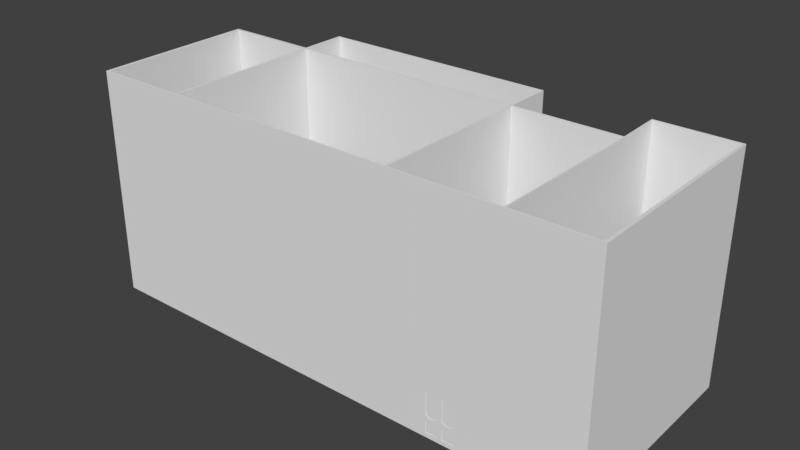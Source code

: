 # Source: Mansion.blend  (saved by Blender 2.79.0; exported with 4.5.12 LTS)
import bpy
from mathutils import Matrix  # noqa: F401  (used for matrix-valued properties, if any)

bpy.ops.wm.read_factory_settings(use_empty=True)
scene = bpy.context.scene
scene.name = 'Scene'

# ---- collections
col_collection_1 = bpy.data.collections.new('Collection 1'); scene.collection.children.link(col_collection_1)

# ---- node groups
ng_auto_smooth = bpy.data.node_groups.new('Auto Smooth', 'GeometryNodeTree')
_s = ng_auto_smooth.interface.new_socket(name='Geometry', in_out='OUTPUT', socket_type='NodeSocketGeometry')
_s = ng_auto_smooth.interface.new_socket(name='Geometry', in_out='INPUT', socket_type='NodeSocketGeometry')
_s = ng_auto_smooth.interface.new_socket(name='Angle', in_out='INPUT', socket_type='NodeSocketFloat')
_s.subtype = 'ANGLE'
_s.min_value = 0.0
_s.max_value = 3.142
ng_auto_smooth.is_modifier = True
_N = ng_auto_smooth.nodes; _L = ng_auto_smooth.links
n0 = _N.new('NodeGroupOutput'); n0.name = 'Group Output'; n0.location = (480, -100)
n1 = _N.new('NodeGroupInput'); n1.name = 'Group Input'; n1.location = (-420, -300)
n2 = _N.new('NodeGroupInput'); n2.name = 'Group Input.001'; n2.location = (-60, -100)
n3 = _N.new('GeometryNodeSetShadeSmooth'); n3.name = 'Set Shade Smooth'; n3.location = (120, -100)
n3.domain = 'EDGE'
n4 = _N.new('GeometryNodeSetShadeSmooth'); n4.name = 'Set Shade Smooth.001'; n4.location = (300, -100)
n5 = _N.new('GeometryNodeInputMeshEdgeAngle'); n5.name = 'Edge Angle'; n5.location = (-420, -220)
n6 = _N.new('GeometryNodeInputEdgeSmooth'); n6.name = 'Is Edge Smooth'; n6.location = (-60, -160)
n7 = _N.new('GeometryNodeInputShadeSmooth'); n7.name = 'Is Face Smooth'; n7.location = (-240, -340)
n8 = _N.new('FunctionNodeBooleanMath'); n8.name = 'Boolean Math'; n8.location = (-60, -220)
n9 = _N.new('FunctionNodeCompare'); n9.name = 'Compare'; n9.location = (-240, -180)
n9.operation = 'LESS_EQUAL'
_L.new(n5.outputs[0], n9.inputs[0])
_L.new(n4.outputs[0], n0.inputs[0])
_L.new(n1.outputs[1], n9.inputs[1])
_L.new(n9.outputs[0], n8.inputs[0])
_L.new(n7.outputs[0], n8.inputs[1])
_L.new(n2.outputs[0], n3.inputs[0])
_L.new(n6.outputs[0], n3.inputs[1])
_L.new(n3.outputs[0], n4.inputs[0])
_L.new(n8.outputs[0], n3.inputs[2])
n0.is_active_output = True

# ---- world
world_world = bpy.data.worlds.new('World'); scene.world = world_world
world_world.color = (0.05088, 0.05088, 0.05088)
world_world.use_sun_shadow = False
world_world.sun_shadow_jitter_overblur = 0.0
world_world.cycles.sampling_method = 'MANUAL'

# ---- meshes
me_cube_008 = bpy.data.meshes.new('Cube.008')
me_cube_008.from_pydata([(1.36, -2.2, -1.794), (1.36, -2.2, 9.085), (1.36, -2.2, 1.184), (1.36, -2.29, -1.794), (1.36, -2.29, 9.085), (1.364, -2.29, 1.184), (4.055, -2.2, -1.794), (4.055, -2.29, -1.794), (4.055, -2.2, 9.085), (4.055, -2.2, 1.184), (4.055, -2.29, 9.085), (4.055, -2.29, 1.184), (3.498, -2.2, 9.085), (1.919, -2.2, 9.085), (3.501, -2.2, 1.184), (1.919, -2.2, 1.184), (3.498, -2.29, 9.085), (1.938, -2.29, 9.085), (3.498, -2.29, 1.184), (1.938, -2.29, 1.184), (1.922, -2.2, -1.794), (3.501, -2.2, -1.794), (1.922, -2.29, -1.794), (3.498, -2.29, -1.794), (1.364, -2.29, 0.5885), (4.055, -2.29, 0.5885), (3.498, -2.29, 0.5885), (1.938, -2.29, 0.5885), (1.36, -2.2, 0.5885), (4.055, -2.2, 0.5885), (1.919, -2.2, 0.5885), (3.501, -2.2, 0.5885), (1.736, -2.2, 9.085), (1.736, -2.2, 1.184), (1.75, -2.29, 9.085), (1.75, -2.29, 1.184), (1.738, -2.2, -1.794), (1.739, -2.29, -1.794), (1.75, -2.29, 0.5885), (1.736, -2.2, 0.5885), (1.364, -2.29, 0.8234), (4.055, -2.29, 0.8234), (3.498, -2.29, 0.8234), (1.938, -2.29, 0.8234), (1.36, -2.2, 0.8234), (4.055, -2.2, 0.8234), (1.919, -2.2, 0.8234), (3.501, -2.2, 0.8234), (1.75, -2.29, 0.8234), (1.736, -2.2, 0.8234), (3.698, -2.2, -1.794), (3.696, -2.29, -1.794), (3.696, -2.2, 9.085), (3.698, -2.2, 1.184), (3.696, -2.29, 9.085), (3.696, -2.29, 1.184), (3.696, -2.29, 0.5885), (3.698, -2.2, 0.5885), (3.696, -2.29, 0.8234), (3.698, -2.2, 0.8234), (1.738, -2.173, -1.794), (1.922, -2.173, -1.794), (1.919, -2.173, 0.5885), (3.501, -2.173, 0.5885), (3.501, -2.173, -1.794), (1.919, -2.173, 0.8234), (3.501, -2.173, 0.8234), (1.736, -2.173, 0.5885), (1.736, -2.173, 0.8234), (3.698, -2.173, -1.794), (3.698, -2.173, 0.5885), (3.698, -2.173, 0.8234), (1.364, -2.29, 0.7059), (4.055, -2.29, 0.7059), (3.498, -2.29, 0.7059), (1.938, -2.29, 0.7059), (1.36, -2.2, 0.7059), (4.055, -2.2, 0.7059), (1.75, -2.29, 0.7059), (1.736, -2.2, 0.7059), (3.698, -2.2, 0.7059), (3.696, -2.29, 0.7059), (1.919, -2.167, 0.7059), (3.501, -2.167, 0.7059), (1.736, -2.173, 0.7059), (3.698, -2.173, 0.7059), (1.738, -2.146, -1.794), (1.922, -2.146, -1.794), (1.919, -2.146, 0.5885), (3.501, -2.146, 0.5885), (3.501, -2.146, -1.794), (1.919, -2.146, 0.7059), (3.501, -2.146, 0.7059), (1.736, -2.146, 0.5885), (1.736, -2.146, 0.7059), (1.919, -2.146, 0.8234), (3.501, -2.146, 0.8234), (1.736, -2.146, 0.8234), (3.698, -2.146, -1.794), (3.698, -2.146, 0.5885), (3.698, -2.146, 0.8234), (3.698, -2.146, 0.7059), (3.656, -2.2, 9.085), (3.617, -2.2, 9.085), (3.577, -2.2, 9.085), (3.537, -2.2, 9.085), (3.658, -2.2, 1.184), (3.619, -2.2, 1.184), (3.579, -2.2, 1.184), (3.54, -2.2, 1.184), (3.656, -2.29, 9.085), (3.617, -2.29, 9.085), (3.577, -2.29, 9.085), (3.537, -2.29, 9.085), (3.656, -2.29, 1.184), (3.617, -2.29, 1.184), (3.577, -2.29, 1.184), (3.537, -2.29, 1.184), (3.54, -2.2, -1.794), (3.579, -2.2, -1.794), (3.619, -2.2, -1.794), (3.658, -2.2, -1.794), (3.537, -2.29, -1.794), (3.577, -2.29, -1.794), (3.617, -2.29, -1.794), (3.656, -2.29, -1.794), (3.537, -2.29, 0.5885), (3.577, -2.29, 0.5885), (3.617, -2.29, 0.5885), (3.656, -2.29, 0.5885), (3.537, -2.29, 0.8234), (3.577, -2.29, 0.8234), (3.617, -2.29, 0.8234), (3.656, -2.29, 0.8234), (3.54, -2.2, 0.8234), (3.579, -2.2, 0.8234), (3.619, -2.2, 0.8234), (3.658, -2.2, 0.8234), (3.54, -2.173, -1.794), (3.579, -2.173, -1.794), (3.619, -2.173, -1.794), (3.658, -2.173, -1.794), (3.54, -2.173, 0.8234), (3.579, -2.173, 0.8234), (3.619, -2.173, 0.8234), (3.658, -2.173, 0.8234), (3.537, -2.29, 0.7059), (3.577, -2.29, 0.7059), (3.617, -2.29, 0.7059), (3.656, -2.29, 0.7059), (3.54, -2.146, -1.794), (3.579, -2.146, -1.794), (3.619, -2.146, -1.794), (3.658, -2.146, -1.794), (3.54, -2.146, 0.5885), (3.579, -2.146, 0.5885), (3.619, -2.146, 0.5885), (3.658, -2.146, 0.5885), (3.54, -2.146, 0.8234), (3.579, -2.146, 0.8234), (3.619, -2.146, 0.8234), (3.658, -2.146, 0.8234), (3.54, -2.155, -1.794), (3.579, -2.155, -1.794), (3.619, -2.155, -1.794), (3.658, -2.155, -1.794), (3.54, -2.155, 0.5885), (3.579, -2.155, 0.5885), (3.619, -2.155, 0.5885), (3.658, -2.155, 0.5885), (3.698, -2.155, -1.794), (3.501, -2.155, -1.794), (1.775, -2.2, -1.794), (1.812, -2.2, -1.794), (1.848, -2.2, -1.794), (1.885, -2.2, -1.794), (1.776, -2.29, -1.794), (1.812, -2.29, -1.794), (1.849, -2.29, -1.794), (1.885, -2.29, -1.794), (1.788, -2.29, 0.5885), (1.825, -2.29, 0.5885), (1.863, -2.29, 0.5885), (1.9, -2.29, 0.5885), (1.882, -2.2, 9.085), (1.846, -2.2, 9.085), (1.809, -2.2, 9.085), (1.773, -2.2, 9.085), (1.882, -2.2, 1.184), (1.846, -2.2, 1.184), (1.809, -2.2, 1.184), (1.773, -2.2, 1.184), (1.9, -2.29, 9.085), (1.863, -2.29, 9.085), (1.825, -2.29, 9.085), (1.788, -2.29, 9.085), (1.9, -2.29, 1.184), (1.863, -2.29, 1.184), (1.825, -2.29, 1.184), (1.788, -2.29, 1.184), (1.788, -2.29, 0.8234), (1.825, -2.29, 0.8234), (1.863, -2.29, 0.8234), (1.9, -2.29, 0.8234), (1.773, -2.2, 0.8234), (1.809, -2.2, 0.8234), (1.846, -2.2, 0.8234), (1.882, -2.2, 0.8234), (1.775, -2.173, -1.794), (1.812, -2.173, -1.794), (1.848, -2.173, -1.794), (1.885, -2.173, -1.794), (1.773, -2.173, 0.8234), (1.809, -2.173, 0.8234), (1.846, -2.173, 0.8234), (1.882, -2.173, 0.8234), (1.788, -2.29, 0.7059), (1.825, -2.29, 0.7059), (1.863, -2.29, 0.7059), (1.9, -2.29, 0.7059), (1.775, -2.146, -1.794), (1.812, -2.146, -1.794), (1.848, -2.146, -1.794), (1.885, -2.146, -1.794), (1.773, -2.146, 0.5885), (1.809, -2.146, 0.5885), (1.846, -2.146, 0.5885), (1.882, -2.146, 0.5885), (1.773, -2.146, 0.8234), (1.809, -2.146, 0.8234), (1.846, -2.146, 0.8234), (1.882, -2.146, 0.8234), (1.775, -2.155, -1.794), (1.812, -2.155, -1.794), (1.848, -2.155, -1.794), (1.885, -2.155, -1.794), (1.773, -2.155, 0.5885), (1.809, -2.155, 0.5885), (1.846, -2.155, 0.5885), (1.882, -2.155, 0.5885), (1.738, -2.155, -1.794), (1.922, -2.155, -1.794), (3.512, -2.135, 0.7059), (3.512, -2.135, 0.6022), (3.651, -2.135, 0.6022), (3.686, -2.135, 0.6022), (3.651, -2.135, 0.8097), (3.686, -2.135, 0.8097), (3.686, -2.135, 0.7059), (3.512, -2.135, 0.8097), (3.547, -2.135, 0.6022), (3.582, -2.135, 0.6022), (3.617, -2.135, 0.6022), (3.547, -2.135, 0.8097), (3.582, -2.135, 0.8097), (3.617, -2.135, 0.8097), (3.599, -2.106, 0.7059), (1.905, -2.135, 0.7059), (1.905, -2.135, 0.6064), (1.874, -2.135, 0.6064), (1.75, -2.135, 0.7059), (1.75, -2.135, 0.6064), (1.874, -2.135, 0.8055), (1.905, -2.135, 0.8055), (1.75, -2.135, 0.8055), (1.781, -2.135, 0.6064), (1.812, -2.135, 0.6064), (1.843, -2.135, 0.6064), (1.781, -2.135, 0.8055), (1.812, -2.135, 0.8055), (1.843, -2.135, 0.8055), (1.827, -2.106, 0.7059)], [], [(38, 24, 3, 37), (33, 2, 1, 32), (52, 54, 10, 8), (50, 6, 7, 51), (59, 53, 9, 45), (54, 55, 11, 10), (192, 196, 19, 17), (17, 19, 18, 16), (207, 188, 15, 46), (46, 15, 14, 47), (175, 20, 22, 179), (184, 192, 17, 13), (13, 17, 16, 12), (109, 14, 12, 105), (14, 15, 13, 12), (126, 26, 23, 122), (74, 75, 27, 26), (146, 74, 26, 126), (78, 72, 24, 38), (137, 59, 71, 145), (50, 57, 29, 6), (26, 27, 30, 31), (21, 23, 26, 31), (20, 30, 27, 22), (9, 8, 10, 11), (24, 28, 0, 3), (72, 76, 28, 24), (4, 1, 2, 5), (45, 9, 11, 41), (6, 29, 25, 7), (0, 28, 39, 36), (216, 78, 38, 180), (1, 4, 34, 32), (0, 36, 37, 3), (44, 2, 33, 49), (4, 5, 35, 34), (191, 33, 32, 187), (180, 38, 37, 176), (76, 44, 49, 79), (199, 35, 48, 200), (77, 45, 41, 73), (5, 2, 44, 40), (35, 5, 40, 48), (117, 18, 42, 130), (18, 19, 43, 42), (30, 20, 61, 62), (57, 50, 69, 70), (80, 59, 45, 77), (207, 46, 65, 215), (11, 55, 58, 41), (172, 36, 60, 208), (73, 81, 56, 25), (25, 56, 51, 7), (9, 53, 52, 8), (110, 114, 55, 54), (137, 106, 53, 59), (121, 50, 51, 125), (102, 110, 54, 52), (232, 240, 86, 220), (71, 85, 101, 100), (67, 93, 86, 240), (85, 70, 99, 101), (84, 68, 97, 94), (36, 39, 67, 60), (31, 30, 62, 63), (21, 31, 63, 64), (80, 57, 70, 85), (79, 49, 68, 84), (118, 21, 64, 138), (46, 47, 66, 65), (39, 79, 84, 67), (59, 80, 85, 71), (145, 71, 100, 161), (83, 82, 91, 92), (62, 82, 83, 63), (41, 58, 81, 73), (57, 80, 77, 29), (29, 77, 73, 25), (28, 76, 79, 39), (200, 48, 78, 216), (40, 44, 76, 72), (48, 40, 72, 78), (130, 42, 74, 146), (42, 43, 75, 74), (223, 227, 88, 87), (91, 95, 96, 92), (154, 89, 243, 250), (153, 157, 99, 98), (160, 161, 246, 255), (70, 69, 170), (67, 84, 94, 93), (62, 61, 241), (65, 66, 96, 95), (63, 89, 90, 171), (215, 65, 95, 231), (82, 62, 88, 91), (162, 171, 90, 150), (63, 83, 92, 89), (170, 165, 153, 98), (140, 139, 163, 164), (164, 163, 151, 152), (138, 64, 171, 162), (159, 160, 255, 254), (92, 96, 249, 242), (158, 159, 254, 253), (96, 158, 253, 249), (90, 89, 154, 150), (154, 155, 167, 166), (151, 155, 156, 152), (157, 153, 165, 169), (157, 156, 252, 244), (101, 99, 245, 248), (156, 155, 251, 252), (161, 100, 247, 246), (58, 133, 149, 81), (133, 132, 148, 149), (132, 131, 147, 148), (131, 130, 146, 147), (66, 142, 158, 96), (142, 143, 159, 158), (143, 144, 160, 159), (144, 145, 161, 160), (50, 121, 141, 69), (121, 120, 140, 141), (120, 119, 139, 140), (119, 118, 138, 139), (12, 16, 113, 105), (105, 113, 112, 104), (104, 112, 111, 103), (103, 111, 110, 102), (21, 118, 122, 23), (118, 119, 123, 122), (119, 120, 124, 123), (120, 121, 125, 124), (47, 14, 109, 134), (134, 109, 108, 135), (135, 108, 107, 136), (136, 107, 106, 137), (16, 18, 117, 113), (113, 117, 116, 112), (112, 116, 115, 111), (111, 115, 114, 110), (55, 114, 133, 58), (114, 115, 132, 133), (115, 116, 131, 132), (116, 117, 130, 131), (47, 134, 142, 66), (134, 135, 143, 142), (135, 136, 144, 143), (136, 137, 145, 144), (81, 149, 129, 56), (149, 148, 128, 129), (148, 147, 127, 128), (147, 146, 126, 127), (56, 129, 125, 51), (129, 128, 124, 125), (128, 127, 123, 124), (127, 126, 122, 123), (53, 106, 102, 52), (106, 107, 103, 102), (107, 108, 104, 103), (108, 109, 105, 104), (162, 166, 167, 163), (164, 168, 169, 165), (155, 151, 163, 167), (69, 141, 165, 170), (152, 156, 168, 164), (150, 154, 166, 162), (156, 157, 169, 168), (99, 70, 170, 98), (64, 63, 171), (68, 212, 228, 97), (212, 213, 229, 228), (213, 214, 230, 229), (214, 215, 231, 230), (97, 228, 268, 264), (86, 93, 224, 220), (220, 224, 236, 232), (221, 225, 226, 222), (222, 226, 238, 234), (43, 203, 219, 75), (203, 202, 218, 219), (202, 201, 217, 218), (201, 200, 216, 217), (241, 235, 223, 87), (234, 233, 221, 222), (20, 175, 211, 61), (175, 174, 210, 211), (174, 173, 209, 210), (173, 172, 208, 209), (49, 204, 212, 68), (204, 205, 213, 212), (205, 206, 214, 213), (206, 207, 215, 214), (19, 196, 203, 43), (196, 197, 202, 203), (197, 198, 201, 202), (198, 199, 200, 201), (27, 183, 179, 22), (183, 182, 178, 179), (182, 181, 177, 178), (181, 180, 176, 177), (15, 188, 184, 13), (188, 189, 185, 184), (189, 190, 186, 185), (190, 191, 187, 186), (75, 219, 183, 27), (219, 218, 182, 183), (218, 217, 181, 182), (217, 216, 180, 181), (32, 34, 195, 187), (187, 195, 194, 186), (186, 194, 193, 185), (185, 193, 192, 184), (36, 172, 176, 37), (172, 173, 177, 176), (173, 174, 178, 177), (174, 175, 179, 178), (49, 33, 191, 204), (204, 191, 190, 205), (205, 190, 189, 206), (206, 189, 188, 207), (34, 35, 199, 195), (195, 199, 198, 194), (194, 198, 197, 193), (193, 197, 196, 192), (232, 236, 237, 233), (234, 238, 239, 235), (227, 223, 235, 239), (225, 221, 233, 237), (226, 227, 239, 238), (224, 225, 237, 236), (210, 209, 233, 234), (61, 211, 235, 241), (208, 60, 240, 232), (88, 62, 241, 87), (60, 67, 240), (209, 208, 232, 233), (211, 210, 234, 235), (141, 140, 164, 165), (139, 138, 162, 163), (249, 256, 242), (255, 246, 247, 256), (256, 243, 242), (253, 254, 256, 249), (254, 255, 256), (256, 245, 244, 252), (100, 101, 248, 247), (99, 157, 244, 245), (155, 154, 250, 251), (89, 92, 242, 243), (245, 256, 248), (256, 247, 248), (256, 252, 251), (243, 256, 251, 250), (271, 263, 257), (88, 227, 259, 258), (228, 229, 269, 268), (229, 230, 270, 269), (93, 94, 260, 261), (230, 231, 262, 270), (95, 91, 257, 263), (224, 93, 261, 265), (225, 224, 265, 266), (231, 95, 263, 262), (94, 97, 264, 260), (226, 225, 266, 267), (91, 88, 258, 257), (227, 226, 267, 259), (271, 261, 260), (271, 270, 262, 263), (271, 258, 259, 267), (271, 267, 266), (261, 271, 266, 265), (269, 270, 271), (268, 269, 271, 264), (258, 271, 257), (264, 271, 260)])
me_cube_008.polygons.foreach_set('use_smooth', [True] * 278)
me_cube_008.use_remesh_preserve_volume = False
me_cube_008.use_remesh_preserve_attributes = False
me_cube_008.use_mirror_vertex_groups = False
me_cube_008.update()
me_cube_005 = bpy.data.meshes.new('Cube.005')
me_cube_005.from_pydata([(0.00143, 0.04322, -1.175), (-0.00163, -0.04715, -1.175), (-0.001629, -0.04715, 1.207), (0.00143, 0.04322, 1.207), (-0.7906, 0.04322, -1.175), (-0.7906, -0.04715, -1.175), (-0.7906, -0.04715, 1.207), (-0.7906, 0.04322, 1.207), (0.00143, 0.04322, 1.038), (-0.001629, -0.04715, 1.038), (-0.7906, 0.04322, 1.038), (-0.7906, -0.04715, 1.038), (0.00143, 0.04322, -0.2123), (-0.00163, -0.04715, -0.2123), (-0.7906, 0.04322, -0.2123), (-0.7906, -0.04715, -0.2123), (0.00143, 0.04322, -0.3626), (-0.00163, -0.04715, -0.3626), (-0.7906, 0.04322, -0.3626), (-0.7906, -0.04715, -0.3626), (0.00143, 0.04322, -0.9414), (-0.00163, -0.04715, -0.9414), (-0.7906, 0.04322, -0.9414), (-0.7906, -0.04715, -0.9414), (-0.1163, 0.04322, -1.175), (-0.1192, -0.04715, -1.175), (-0.1192, -0.04715, 1.207), (-0.1163, 0.04322, 1.207), (-0.1163, 0.04322, 1.038), (-0.1192, -0.04715, 1.038), (-0.1163, 0.04322, -0.2123), (-0.1192, -0.04715, -0.2123), (-0.1163, 0.04322, -0.3626), (-0.1192, -0.04715, -0.3626), (-0.1163, 0.04322, -0.9414), (-0.1192, -0.04715, -0.9414), (-0.6743, 0.04322, -1.175), (-0.6761, -0.04715, -1.175), (-0.6761, -0.04715, 1.207), (-0.6743, 0.04322, 1.207), (-0.6743, 0.04322, 1.038), (-0.6761, -0.04715, 1.038), (-0.6743, 0.04322, -0.2123), (-0.6761, -0.04715, -0.2123), (-0.6743, 0.04322, -0.3626), (-0.6761, -0.04715, -0.3626), (-0.6743, 0.04322, -0.9414), (-0.6761, -0.04715, -0.9414), (0.00143, 0.04322, 0.951), (-0.001629, -0.04715, 0.951), (-0.7906, 0.04322, 0.951), (-0.7906, -0.04715, 0.951), (-0.1192, -0.04715, 0.951), (-0.1163, 0.04322, 0.951), (-0.6761, -0.04715, 0.951), (-0.6743, 0.04322, 0.951), (0.00143, 0.04322, -0.1149), (-0.00163, -0.04715, -0.1149), (-0.7906, 0.04322, -0.1149), (-0.7906, -0.04715, -0.1149), (-0.1192, -0.04715, -0.1149), (-0.1163, 0.04322, -0.1149), (-0.6761, -0.04715, -0.1149), (-0.6743, 0.04322, -0.1149), (0.00143, 0.04322, -0.457), (-0.00163, -0.04715, -0.457), (-0.7906, 0.04322, -0.457), (-0.7906, -0.04715, -0.457), (-0.1192, -0.04715, -0.457), (-0.1163, 0.04322, -0.457), (-0.6761, -0.04715, -0.457), (-0.6743, 0.04322, -0.457), (-0.2526, 0.04322, -1.175), (-0.2552, -0.04715, -1.175), (-0.2552, -0.04715, 1.207), (-0.2526, 0.04322, 1.207), (-0.2526, 0.04322, 1.038), (-0.2552, -0.04715, 1.038), (-0.2526, 0.04322, -0.2123), (-0.2552, -0.04715, -0.2123), (-0.2526, 0.04322, -0.3626), (-0.2552, -0.04715, -0.3626), (-0.2526, 0.04322, -0.9414), (-0.2552, -0.04715, -0.9414), (-0.5624, 0.04322, -1.175), (-0.5644, -0.04715, -1.175), (-0.5644, -0.04715, 1.207), (-0.5624, 0.04322, 1.207), (-0.5624, 0.04322, 1.038), (-0.5644, -0.04715, 1.038), (-0.5624, 0.04322, -0.2123), (-0.5644, -0.04715, -0.2123), (-0.5624, 0.04322, -0.3626), (-0.5644, -0.04715, -0.3626), (-0.5624, 0.04322, -0.9414), (-0.5644, -0.04715, -0.9414), (-0.208, -0.04715, 0.9712), (-0.208, 0.04322, 0.9712), (-0.6024, -0.04715, -0.1361), (-0.6024, 0.04322, -0.1361), (-0.1927, -0.04715, -0.1391), (-0.1927, 0.04322, -0.1391), (-0.6025, 0.04322, 0.9725), (-0.6025, -0.04715, 0.9725), (-0.5624, 0.03224, 0.951), (-0.6743, 0.03224, 0.951), (-0.5644, -0.03616, 0.951), (-0.6761, -0.03616, 0.951), (-0.1192, -0.03616, 0.951), (-0.1192, -0.03616, -0.1149), (-0.1163, 0.03224, 0.951), (-0.1163, 0.03224, -0.1149), (-0.6761, -0.03616, -0.1149), (-0.6743, 0.03224, -0.1149), (-0.5624, 0.03224, -0.1149), (-0.5644, -0.03616, -0.1149), (-0.2526, 0.03224, 0.951), (-0.2552, -0.03616, 0.951), (-0.2526, 0.03224, -0.1149), (-0.2552, -0.03616, -0.1149), (-0.2526, 0.03224, -0.2123), (-0.2552, -0.03616, 1.038), (-0.2526, 0.03224, 1.038), (-0.2552, -0.03616, -0.2123), (-0.5624, 0.03224, 1.038), (-0.5644, -0.03616, 1.038), (-0.5624, 0.03224, -0.2123), (-0.5644, -0.03616, -0.2123), (-0.208, -0.03616, 0.9712), (-0.208, 0.03224, 0.9712), (-0.6025, 0.03224, 0.9725), (-0.6025, -0.03616, 0.9725), (-0.1927, -0.03616, -0.1391), (-0.1927, 0.03224, -0.1391), (-0.6024, -0.03616, -0.1361), (-0.6024, 0.03224, -0.1361), (-0.2076, 0.04322, -0.4303), (-0.2076, -0.04715, -0.4303), (-0.5987, -0.04715, -0.4332), (-0.5987, 0.04322, -0.4332), (-0.1192, -0.03699, -0.457), (-0.1192, -0.03699, -0.9414), (-0.1163, 0.03306, -0.457), (-0.1163, 0.03306, -0.9414), (-0.5624, 0.03306, -0.9414), (-0.6743, 0.03306, -0.9414), (-0.5644, -0.03699, -0.9414), (-0.6761, -0.03699, -0.9414), (-0.6761, -0.03699, -0.457), (-0.6743, 0.03306, -0.457), (-0.5624, 0.03306, -0.457), (-0.5644, -0.03699, -0.457), (-0.2526, 0.03306, -0.9414), (-0.2552, -0.03699, -0.9414), (-0.2526, 0.03306, -0.457), (-0.2552, -0.03699, -0.457), (-0.2552, -0.03699, -0.3626), (-0.2526, 0.03306, -0.3626), (-0.5624, 0.03306, -0.3626), (-0.5644, -0.03699, -0.3626), (-0.2076, 0.03306, -0.4303), (-0.2076, -0.03699, -0.4303), (-0.5987, -0.03699, -0.4332), (-0.5987, 0.03306, -0.4332), (-0.5717, 0.04322, -0.1732), (-0.5717, 0.03224, -0.1732), (-0.6374, 0.04322, -0.1185), (-0.6374, 0.03224, -0.1185), (-0.1504, 0.04322, -0.121), (-0.1504, 0.03224, -0.121), (-0.2265, 0.04322, -0.1705), (-0.2265, 0.03224, -0.1705), (-0.2403, 0.04322, -0.3949), (-0.2403, 0.03306, -0.3949), (-0.1587, 0.04322, -0.4532), (-0.1587, 0.03306, -0.4532), (-0.5718, 0.04322, -0.3967), (-0.5718, 0.03306, -0.3967), (-0.6395, 0.04322, -0.4517), (-0.6395, 0.03306, -0.4517), (-0.1586, 0.04322, 0.9514), (-0.1586, 0.03224, 0.9514), (-0.2441, 0.04322, 1.01), (-0.2441, 0.03224, 1.01), (-0.5776, 0.04322, 1.003), (-0.5776, 0.03224, 1.003), (-0.6367, 0.04322, 0.9561), (-0.6367, 0.03224, 0.9561), (-0.2441, -0.04715, 1.01), (-0.2441, -0.03616, 1.01), (-0.1586, -0.04715, 0.9514), (-0.1586, -0.03616, 0.9514), (-0.5776, -0.04715, 1.003), (-0.5776, -0.03616, 1.003), (-0.6367, -0.04715, 0.9561), (-0.6367, -0.03616, 0.9561), (-0.6374, -0.04715, -0.1185), (-0.6374, -0.03616, -0.1185), (-0.5717, -0.04715, -0.1732), (-0.5717, -0.03616, -0.1732), (-0.2265, -0.04715, -0.1705), (-0.2265, -0.03616, -0.1705), (-0.1504, -0.04715, -0.121), (-0.1504, -0.03616, -0.121), (-0.2403, -0.04715, -0.3949), (-0.2403, -0.03699, -0.3949), (-0.1587, -0.04715, -0.4532), (-0.1587, -0.03699, -0.4532), (-0.6395, -0.04715, -0.4517), (-0.6395, -0.03699, -0.4517), (-0.5718, -0.04715, -0.3967), (-0.5718, -0.03699, -0.3967), (-0.74, 0.06154, -0.4685), (-0.74, 0.05347, -0.3341), (-0.74, 0.05571, -0.4685), (-0.74, 0.05571, -0.4266), (-0.7451, 0.05682, -0.4685), (-0.7451, 0.05682, -0.4266), (-0.7483, 0.05974, -0.4685), (-0.7483, 0.05974, -0.4266), (-0.7483, 0.06335, -0.4685), (-0.7483, 0.06335, -0.4266), (-0.7451, 0.06626, -0.4685), (-0.7451, 0.06626, -0.4266), (-0.74, 0.06738, -0.4685), (-0.74, 0.06738, -0.4266), (-0.7348, 0.06626, -0.4685), (-0.7348, 0.06626, -0.4266), (-0.7316, 0.06335, -0.4685), (-0.7316, 0.06335, -0.4266), (-0.7316, 0.05974, -0.4685), (-0.7316, 0.05974, -0.4266), (-0.7348, 0.05682, -0.4685), (-0.7348, 0.05682, -0.4266), (-0.74, 0.05419, -0.412), (-0.74, 0.05321, -0.3028), (-0.7465, 0.05559, -0.412), (-0.7505, 0.05927, -0.412), (-0.7505, 0.06382, -0.412), (-0.7465, 0.06749, -0.412), (-0.74, 0.0689, -0.412), (-0.7335, 0.06749, -0.412), (-0.7295, 0.06382, -0.412), (-0.7295, 0.05927, -0.412), (-0.7335, 0.05559, -0.412), (-0.74, 0.04982, -0.2967), (-0.7471, 0.05502, -0.3341), (-0.7515, 0.05905, -0.3341), (-0.7515, 0.06404, -0.3341), (-0.7471, 0.06807, -0.3341), (-0.74, 0.06961, -0.3341), (-0.7328, 0.06807, -0.3341), (-0.7284, 0.06404, -0.3341), (-0.7284, 0.05905, -0.3341), (-0.7328, 0.05502, -0.3341), (-0.74, 0.0493, -0.2903), (-0.7473, 0.0548, -0.3028), (-0.7519, 0.05897, -0.3028), (-0.7519, 0.06412, -0.3028), (-0.7473, 0.06829, -0.3028), (-0.74, 0.06988, -0.3028), (-0.7326, 0.06829, -0.3028), (-0.7281, 0.06412, -0.3028), (-0.7281, 0.05897, -0.3028), (-0.7326, 0.0548, -0.3028), (-0.74, 0.04961, -0.2854), (-0.7503, 0.05206, -0.2967), (-0.7567, 0.05792, -0.2967), (-0.7567, 0.06517, -0.2967), (-0.7503, 0.07103, -0.2967), (-0.74, 0.07327, -0.2967), (-0.7296, 0.07103, -0.2967), (-0.7232, 0.06517, -0.2967), (-0.7232, 0.05792, -0.2967), (-0.7296, 0.05206, -0.2967), (-0.74, 0.05406, -0.2797), (-0.7508, 0.05164, -0.2903), (-0.7575, 0.05776, -0.2903), (-0.7575, 0.06533, -0.2903), (-0.7508, 0.07145, -0.2903), (-0.74, 0.07378, -0.2903), (-0.7292, 0.07145, -0.2903), (-0.7225, 0.06533, -0.2903), (-0.7225, 0.05776, -0.2903), (-0.7292, 0.05164, -0.2903), (-0.74, 0.05388, -0.2754), (-0.7505, 0.05189, -0.2854), (-0.757, 0.05786, -0.2854), (-0.757, 0.06523, -0.2854), (-0.7505, 0.07119, -0.2854), (-0.74, 0.07347, -0.2854), (-0.7294, 0.07119, -0.2854), (-0.7229, 0.06523, -0.2854), (-0.7229, 0.05786, -0.2854), (-0.7294, 0.05189, -0.2854), (-0.74, 0.05514, -0.2657), (-0.7466, 0.05549, -0.2797), (-0.7507, 0.05923, -0.2797), (-0.7507, 0.06386, -0.2797), (-0.7466, 0.0676, -0.2797), (-0.74, 0.06902, -0.2797), (-0.7334, 0.0676, -0.2797), (-0.7293, 0.06386, -0.2797), (-0.7293, 0.05923, -0.2797), (-0.7334, 0.05549, -0.2797), (-0.74, 0.05514, -0.2557), (-0.7467, 0.05535, -0.2754), (-0.7509, 0.05918, -0.2754), (-0.7509, 0.06391, -0.2754), (-0.7467, 0.06774, -0.2754), (-0.74, 0.0692, -0.2754), (-0.7332, 0.06774, -0.2754), (-0.729, 0.06391, -0.2754), (-0.729, 0.05918, -0.2754), (-0.7332, 0.05535, -0.2754), (-0.7456, 0.05636, -0.2657), (-0.7491, 0.05956, -0.2657), (-0.7491, 0.06352, -0.2657), (-0.7456, 0.06672, -0.2657), (-0.74, 0.06795, -0.2657), (-0.7343, 0.06672, -0.2657), (-0.7308, 0.06352, -0.2657), (-0.7308, 0.05956, -0.2657), (-0.7343, 0.05636, -0.2657), (-0.7456, 0.05636, -0.2557), (-0.7491, 0.05956, -0.2557), (-0.7491, 0.06352, -0.2557), (-0.7456, 0.06672, -0.2557), (-0.74, 0.06795, -0.2557), (-0.7343, 0.06672, -0.2557), (-0.7308, 0.06352, -0.2557), (-0.7308, 0.05956, -0.2557), (-0.7343, 0.05636, -0.2557), (-0.74, 0.05631, -0.4744), (-0.7451, 0.05731, -0.4752), (-0.7483, 0.05992, -0.4771), (-0.7483, 0.06316, -0.4795), (-0.7451, 0.06578, -0.4814), (-0.74, 0.06678, -0.4821), (-0.7348, 0.06578, -0.4814), (-0.7316, 0.06316, -0.4795), (-0.7316, 0.05992, -0.4771), (-0.7348, 0.05731, -0.4752), (-0.74, 0.05613, -0.4766), (-0.7451, 0.05685, -0.4779), (-0.7483, 0.05874, -0.4812), (-0.7483, 0.06108, -0.4854), (-0.7451, 0.06298, -0.4887), (-0.74, 0.0637, -0.49), (-0.7348, 0.06298, -0.4887), (-0.7316, 0.06108, -0.4854), (-0.7316, 0.05874, -0.4812), (-0.7348, 0.05685, -0.4779), (-0.74, 0.056, -0.4776), (-0.7451, 0.05637, -0.4792), (-0.7483, 0.05733, -0.4833), (-0.7483, 0.05852, -0.4884), (-0.7451, 0.05947, -0.4926), (-0.74, 0.05984, -0.4941), (-0.7348, 0.05947, -0.4926), (-0.7316, 0.05852, -0.4884), (-0.7316, 0.05733, -0.4833), (-0.7348, 0.05637, -0.4792), (-0.74, 0.05496, -0.4786), (-0.7451, 0.05497, -0.4803), (-0.7483, 0.055, -0.4847), (-0.7483, 0.05503, -0.4901), (-0.7451, 0.05506, -0.4945), (-0.74, 0.05508, -0.4961), (-0.7348, 0.05506, -0.4945), (-0.7316, 0.05503, -0.4901), (-0.7316, 0.055, -0.4847), (-0.7348, 0.05497, -0.4803), (-0.74, 0.04402, -0.4788), (-0.7451, 0.04404, -0.4805), (-0.7483, 0.04407, -0.4848), (-0.7483, 0.0441, -0.4903), (-0.7451, 0.04413, -0.4946), (-0.74, 0.04414, -0.4963), (-0.7348, 0.04413, -0.4946), (-0.7316, 0.0441, -0.4903), (-0.7316, 0.04407, -0.4848), (-0.7348, 0.04404, -0.4805), (-0.74, 0.05603, -0.2467), (-0.74, 0.05361, -0.2405), (-0.7456, 0.05708, -0.2458), (-0.7491, 0.05984, -0.2434), (-0.7491, 0.06325, -0.2403), (-0.7456, 0.06601, -0.2379), (-0.74, 0.06706, -0.237), (-0.7343, 0.06601, -0.2379), (-0.7308, 0.06325, -0.2403), (-0.7308, 0.05984, -0.2434), (-0.7343, 0.05708, -0.2458), (-0.74, 0.0556, -0.2446), (-0.74, 0.04869, -0.2387), (-0.7456, 0.0564, -0.2432), (-0.7491, 0.05847, -0.2396), (-0.7491, 0.06104, -0.235), (-0.7456, 0.06312, -0.2314), (-0.74, 0.06392, -0.23), (-0.7343, 0.06312, -0.2314), (-0.7308, 0.06104, -0.235), (-0.7308, 0.05847, -0.2396), (-0.7343, 0.0564, -0.2432), (-0.74, 0.04407, -0.2387), (-0.7456, 0.05385, -0.2387), (-0.7491, 0.05449, -0.2339), (-0.7491, 0.05528, -0.2281), (-0.7456, 0.05591, -0.2234), (-0.74, 0.05616, -0.2216), (-0.7343, 0.05591, -0.2234), (-0.7308, 0.05528, -0.2281), (-0.7308, 0.05449, -0.2339), (-0.7343, 0.05385, -0.2387), (-0.7456, 0.04866, -0.2369), (-0.7491, 0.0486, -0.2321), (-0.7491, 0.04853, -0.2261), (-0.7456, 0.04846, -0.2213), (-0.74, 0.04844, -0.2195), (-0.7343, 0.04846, -0.2213), (-0.7308, 0.04853, -0.2261), (-0.7308, 0.0486, -0.2321), (-0.7343, 0.04866, -0.2369), (-0.7456, 0.04404, -0.2369), (-0.7491, 0.04398, -0.2321), (-0.7491, 0.0439, -0.2261), (-0.7456, 0.04384, -0.2213), (-0.74, 0.04382, -0.2195), (-0.7343, 0.04384, -0.2213), (-0.7308, 0.0439, -0.2261), (-0.7308, 0.04398, -0.2321), (-0.7343, 0.04404, -0.2369), (-0.71, 0.04778, -0.2515), (-0.71, 0.04778, 0.002614), (-0.71, 0.03657, -0.2515), (-0.71, 0.03657, 0.002614), (-0.7665, 0.04778, -0.2515), (-0.7665, 0.04778, 0.002614), (-0.7665, 0.03657, -0.2515), (-0.7665, 0.03657, 0.002614), (-0.72, 0.04778, 0.01581), (-0.72, 0.03657, 0.01581), (-0.7565, 0.04778, 0.01581), (-0.7565, 0.03657, 0.01581), (-0.72, 0.03657, 0.02237), (-0.7565, 0.03657, 0.02237), (-0.7565, 0.04778, 0.02237), (-0.72, 0.04778, 0.02237), (-0.7152, 0.03657, 0.0311), (-0.7612, 0.03657, 0.0311), (-0.7612, 0.04778, 0.0311), (-0.7152, 0.04778, 0.0311), (-0.7201, 0.03657, 0.03859), (-0.7564, 0.03657, 0.03859), (-0.7564, 0.04778, 0.03859), (-0.7201, 0.04778, 0.03859), (-0.7201, 0.03657, 0.04171), (-0.7564, 0.03657, 0.04171), (-0.7564, 0.04778, 0.04171), (-0.7201, 0.04778, 0.04171), (-0.7138, 0.03657, 0.04764), (-0.7626, 0.03657, 0.04764), (-0.7626, 0.04778, 0.04764), (-0.7138, 0.04778, 0.04764), (-0.7077, 0.03657, 0.05388), (-0.7688, 0.03657, 0.05388), (-0.7688, 0.04778, 0.05388), (-0.7077, 0.04778, 0.05388), (-0.7152, 0.03657, 0.06885), (-0.7612, 0.03657, 0.06885), (-0.7612, 0.04778, 0.06885), (-0.7152, 0.04778, 0.06885), (-0.7244, 0.03657, 0.0804), (-0.7521, 0.03657, 0.0804), (-0.7521, 0.04767, 0.0804), (-0.7244, 0.04767, 0.0804), (-0.7354, 0.03657, 0.09132), (-0.741, 0.03657, 0.09132), (-0.741, 0.04767, 0.09132), (-0.7354, 0.04767, 0.09132), (-0.7144, 0.03657, -0.2616), (-0.7144, 0.04778, -0.2616), (-0.762, 0.03657, -0.2616), (-0.762, 0.04778, -0.2616), (-0.7242, 0.03657, -0.2718), (-0.7242, 0.04778, -0.2718), (-0.7523, 0.03657, -0.2718), (-0.7523, 0.04778, -0.2718), (-0.7196, 0.04778, -0.5113), (-0.7196, 0.04778, -0.4714), (-0.7196, 0.04406, -0.5113), (-0.7196, 0.04406, -0.4714), (-0.7595, 0.04778, -0.5113), (-0.7595, 0.04778, -0.4714), (-0.7595, 0.04406, -0.5113), (-0.7595, 0.04406, -0.4714), (-0.7208, 0.04778, -0.4635), (-0.7208, 0.04406, -0.4635), (-0.7583, 0.04406, -0.4635), (-0.7583, 0.04778, -0.4635), (-0.7258, 0.04778, -0.4577), (-0.7258, 0.04406, -0.4577), (-0.7533, 0.04406, -0.4577), (-0.7533, 0.04778, -0.4577), (-0.7347, 0.04778, -0.4494), (-0.7347, 0.04406, -0.4494), (-0.7444, 0.04406, -0.4494), (-0.7444, 0.04778, -0.4494), (-0.7383, 0.04778, -0.4472), (-0.7383, 0.04406, -0.4472), (-0.7408, 0.04406, -0.4472), (-0.7408, 0.04778, -0.4472), (-0.7275, 0.04406, -0.5218), (-0.7275, 0.04778, -0.5218), (-0.7516, 0.04406, -0.5218), (-0.7516, 0.04778, -0.5218), (-0.7354, 0.04406, -0.5285), (-0.7354, 0.04778, -0.5285), (-0.7437, 0.04406, -0.5285), (-0.7437, 0.04778, -0.5285), (-0.738, 0.04406, -0.5321), (-0.738, 0.04778, -0.5321), (-0.7411, 0.04406, -0.5321), (-0.7411, 0.04778, -0.5321)], [], [(35, 25, 1, 21), (26, 2, 3, 27), (8, 3, 2, 9), (40, 10, 7, 39), (36, 37, 5, 4), (55, 50, 10, 40), (48, 8, 9, 49), (26, 29, 9, 2), (16, 12, 13, 17), (44, 18, 14, 42), (60, 31, 13, 57), (71, 66, 18, 44), (64, 16, 17, 65), (31, 33, 17, 13), (0, 20, 21, 1), (36, 4, 22, 46), (68, 35, 21, 65), (174, 175, 160, 136), (0, 24, 34, 20), (79, 81, 33, 31), (64, 69, 32, 16), (31, 100, 200, 79), (16, 32, 30, 12), (74, 77, 29, 26), (48, 53, 28, 8), (0, 1, 25, 24), (8, 28, 27, 3), (74, 26, 27, 75), (83, 73, 25, 35), (23, 5, 37, 47), (6, 38, 39, 7), (6, 11, 41, 38), (59, 15, 43, 62), (15, 19, 45, 43), (67, 23, 47, 70), (84, 36, 46, 94), (44, 139, 178, 71), (92, 44, 42, 90), (40, 102, 186, 55), (84, 85, 37, 36), (88, 40, 39, 87), (11, 51, 54, 41), (56, 61, 53, 48), (29, 96, 190, 52), (29, 52, 49, 9), (56, 48, 49, 57), (63, 58, 50, 55), (42, 14, 58, 63), (12, 56, 57, 13), (12, 30, 61, 56), (51, 59, 62, 54), (194, 195, 131, 103), (52, 60, 57, 49), (178, 179, 149, 71), (19, 67, 70, 45), (20, 34, 69, 64), (33, 137, 206, 68), (33, 68, 65, 17), (20, 64, 65, 21), (46, 22, 66, 71), (206, 207, 140, 68), (208, 209, 162, 138), (202, 203, 132, 100), (186, 187, 105, 55), (164, 165, 126, 90), (180, 181, 129, 97), (28, 76, 75, 27), (24, 25, 73, 72), (28, 97, 182, 76), (32, 80, 78, 30), (32, 136, 172, 80), (24, 72, 82, 34), (95, 85, 73, 83), (86, 74, 75, 87), (86, 89, 77, 74), (196, 197, 112, 62), (91, 93, 81, 79), (172, 173, 157, 80), (34, 143, 142, 69), (43, 45, 93, 91), (188, 189, 128, 96), (38, 41, 89, 86), (38, 86, 87, 39), (47, 37, 85, 95), (55, 105, 113, 63), (166, 167, 135, 99), (83, 153, 146, 95), (71, 149, 145, 46), (182, 183, 122, 76), (79, 123, 127, 91), (76, 88, 87, 75), (72, 73, 85, 84), (62, 112, 107, 54), (80, 92, 90, 78), (95, 146, 147, 47), (72, 84, 94, 82), (6, 7, 10, 11), (4, 5, 23, 22), (66, 22, 23, 67), (18, 66, 67, 19), (14, 18, 19, 15), (58, 14, 15, 59), (50, 58, 59, 51), (10, 50, 51, 11), (198, 199, 134, 98), (192, 193, 125, 89), (190, 191, 108, 52), (41, 103, 192, 89), (90, 126, 120, 78), (30, 101, 168, 61), (43, 98, 196, 62), (42, 99, 164, 90), (61, 111, 110, 53), (54, 194, 103, 41), (88, 184, 102, 40), (170, 171, 133, 101), (184, 185, 130, 102), (89, 125, 121, 77), (53, 180, 97, 28), (77, 188, 96, 29), (60, 202, 100, 31), (52, 108, 109, 60), (78, 170, 101, 30), (200, 201, 123, 79), (91, 198, 98, 43), (168, 169, 111, 61), (76, 122, 124, 88), (63, 166, 99, 42), (114, 113, 105, 104), (114, 135, 167, 113), (117, 119, 109, 108), (106, 115, 119, 117), (118, 133, 171, 120), (125, 106, 117, 121), (111, 118, 116, 110), (115, 127, 123, 119), (115, 134, 199, 127), (106, 131, 195, 107), (107, 112, 115, 106), (120, 126, 114, 118), (118, 114, 104, 116), (116, 104, 124, 122), (117, 128, 189, 121), (116, 129, 181, 110), (104, 130, 185, 124), (119, 132, 203, 109), (125, 193, 131, 106), (105, 187, 130, 104), (108, 191, 128, 117), (122, 183, 129, 116), (123, 201, 132, 119), (111, 169, 133, 118), (126, 165, 135, 114), (112, 197, 134, 115), (94, 144, 152, 82), (68, 140, 141, 35), (46, 145, 144, 94), (81, 204, 137, 33), (69, 174, 136, 32), (93, 159, 156, 81), (45, 138, 210, 93), (47, 147, 148, 70), (176, 177, 163, 139), (35, 141, 153, 83), (92, 176, 139, 44), (70, 208, 138, 45), (155, 153, 141, 140), (144, 145, 149, 150), (159, 151, 155, 156), (143, 152, 154, 142), (151, 146, 153, 155), (148, 147, 146, 151), (151, 162, 209, 148), (152, 144, 150, 154), (154, 150, 158, 157), (154, 160, 175, 142), (155, 161, 205, 156), (140, 207, 161, 155), (157, 173, 160, 154), (150, 163, 177, 158), (159, 211, 162, 151), (149, 179, 163, 150), (82, 152, 143, 34), (210, 211, 159, 93), (80, 157, 158, 92), (204, 205, 161, 137), (99, 135, 165, 164), (63, 113, 167, 166), (101, 133, 169, 168), (78, 120, 171, 170), (136, 160, 173, 172), (69, 142, 175, 174), (92, 158, 177, 176), (139, 163, 179, 178), (53, 110, 181, 180), (97, 129, 183, 182), (88, 124, 185, 184), (102, 130, 187, 186), (77, 121, 189, 188), (96, 128, 191, 190), (103, 131, 193, 192), (54, 107, 195, 194), (98, 134, 197, 196), (91, 127, 199, 198), (100, 132, 201, 200), (60, 109, 203, 202), (81, 156, 205, 204), (137, 161, 207, 206), (70, 148, 209, 208), (138, 162, 211, 210), (212, 214, 216), (225, 223, 239, 240), (214, 215, 217, 216), (212, 216, 218), (229, 227, 241, 242), (216, 217, 219, 218), (212, 218, 220), (233, 231, 243, 244), (218, 219, 221, 220), (212, 220, 222), (217, 215, 234, 236), (220, 221, 223, 222), (212, 222, 224), (215, 233, 244, 234), (222, 223, 225, 224), (212, 224, 226), (219, 217, 236, 237), (224, 225, 227, 226), (212, 226, 228), (223, 221, 238, 239), (226, 227, 229, 228), (212, 228, 230), (227, 225, 240, 241), (228, 229, 231, 230), (212, 230, 232), (231, 229, 242, 243), (230, 231, 233, 232), (212, 232, 214), (221, 219, 237, 238), (232, 233, 215, 214), (240, 239, 249, 250), (238, 237, 247, 248), (243, 242, 252, 253), (236, 234, 213, 246), (234, 244, 254, 213), (241, 240, 250, 251), (239, 238, 248, 249), (244, 243, 253, 254), (237, 236, 246, 247), (242, 241, 251, 252), (250, 249, 259, 260), (248, 247, 257, 258), (253, 252, 262, 263), (246, 213, 235, 256), (213, 254, 264, 235), (251, 250, 260, 261), (249, 248, 258, 259), (254, 253, 263, 264), (247, 246, 256, 257), (252, 251, 261, 262), (257, 256, 266, 267), (262, 261, 271, 272), (260, 259, 269, 270), (258, 257, 267, 268), (263, 262, 272, 273), (256, 235, 245, 266), (235, 264, 274, 245), (261, 260, 270, 271), (259, 258, 268, 269), (264, 263, 273, 274), (274, 273, 283, 284), (267, 266, 276, 277), (272, 271, 281, 282), (270, 269, 279, 280), (268, 267, 277, 278), (273, 272, 282, 283), (266, 245, 255, 276), (245, 274, 284, 255), (271, 270, 280, 281), (269, 268, 278, 279), (279, 278, 288, 289), (284, 283, 293, 294), (277, 276, 286, 287), (282, 281, 291, 292), (280, 279, 289, 290), (278, 277, 287, 288), (283, 282, 292, 293), (276, 255, 265, 286), (255, 284, 294, 265), (281, 280, 290, 291), (291, 290, 300, 301), (289, 288, 298, 299), (294, 293, 303, 304), (287, 286, 296, 297), (292, 291, 301, 302), (290, 289, 299, 300), (288, 287, 297, 298), (293, 292, 302, 303), (286, 265, 275, 296), (265, 294, 304, 275), (296, 275, 285, 306), (275, 304, 314, 285), (301, 300, 310, 311), (299, 298, 308, 309), (304, 303, 313, 314), (297, 296, 306, 307), (302, 301, 311, 312), (300, 299, 309, 310), (298, 297, 307, 308), (303, 302, 312, 313), (308, 307, 316, 317), (313, 312, 321, 322), (306, 285, 295, 315), (285, 314, 323, 295), (311, 310, 319, 320), (309, 308, 317, 318), (314, 313, 322, 323), (307, 306, 315, 316), (312, 311, 320, 321), (310, 309, 318, 319), (317, 316, 325, 326), (322, 321, 330, 331), (315, 295, 305, 324), (295, 323, 332, 305), (320, 319, 328, 329), (318, 317, 326, 327), (323, 322, 331, 332), (316, 315, 324, 325), (321, 320, 329, 330), (319, 318, 327, 328), (328, 327, 388, 389), (326, 325, 386, 387), (331, 330, 391, 392), (324, 305, 383, 385), (305, 332, 393, 383), (329, 328, 389, 390), (327, 326, 387, 388), (332, 331, 392, 393), (325, 324, 385, 386), (330, 329, 390, 391), (230, 232, 342, 341), (226, 228, 340, 339), (222, 224, 338, 337), (232, 214, 333, 342), (218, 220, 336, 335), (228, 230, 341, 340), (224, 226, 339, 338), (214, 216, 334, 333), (220, 222, 337, 336), (216, 218, 335, 334), (337, 338, 348, 347), (344, 345, 355, 354), (334, 335, 345, 344), (341, 342, 352, 351), (338, 339, 349, 348), (335, 336, 346, 345), (342, 333, 343, 352), (339, 340, 350, 349), (336, 337, 347, 346), (333, 334, 344, 343), (340, 341, 351, 350), (358, 359, 369, 368), (351, 352, 362, 361), (348, 349, 359, 358), (345, 346, 356, 355), (352, 343, 353, 362), (349, 350, 360, 359), (346, 347, 357, 356), (343, 344, 354, 353), (350, 351, 361, 360), (347, 348, 358, 357), (365, 366, 376, 375), (355, 356, 366, 365), (362, 353, 363, 372), (359, 360, 370, 369), (356, 357, 367, 366), (353, 354, 364, 363), (360, 361, 371, 370), (357, 358, 368, 367), (354, 355, 365, 364), (361, 362, 372, 371), (372, 363, 373, 382), (369, 370, 380, 379), (366, 367, 377, 376), (363, 364, 374, 373), (370, 371, 381, 380), (367, 368, 378, 377), (364, 365, 375, 374), (371, 372, 382, 381), (368, 369, 379, 378), (392, 391, 402, 403), (385, 383, 394, 396), (383, 393, 404, 394), (390, 389, 400, 401), (388, 387, 398, 399), (393, 392, 403, 404), (386, 385, 396, 397), (391, 390, 401, 402), (389, 388, 399, 400), (387, 386, 397, 398), (398, 397, 407, 408), (403, 402, 412, 413), (396, 394, 384, 406), (394, 404, 414, 384), (401, 400, 410, 411), (399, 398, 408, 409), (404, 403, 413, 414), (397, 396, 406, 407), (402, 401, 411, 412), (400, 399, 409, 410), (410, 409, 418, 419), (408, 407, 416, 417), (413, 412, 421, 422), (406, 384, 395, 415), (384, 414, 423, 395), (411, 410, 419, 420), (409, 408, 417, 418), (414, 413, 422, 423), (407, 406, 415, 416), (412, 411, 420, 421), (419, 418, 427, 428), (417, 416, 425, 426), (422, 421, 430, 431), (415, 395, 405, 424), (395, 423, 432, 405), (420, 419, 428, 429), (418, 417, 426, 427), (423, 422, 431, 432), (416, 415, 424, 425), (421, 420, 429, 430), (433, 434, 436, 435), (439, 440, 438, 437), (437, 438, 434, 433), (437, 433, 482, 484), (434, 441, 442, 436), (438, 443, 441, 434), (446, 450, 451, 447), (444, 446, 447, 443), (443, 447, 448, 441), (441, 448, 445, 442), (452, 456, 453, 449), (447, 451, 452, 448), (448, 452, 449, 445), (450, 454, 455, 451), (451, 455, 456, 452), (458, 462, 463, 459), (454, 458, 459, 455), (455, 459, 460, 456), (456, 460, 457, 453), (464, 468, 465, 461), (459, 463, 464, 460), (460, 464, 461, 457), (466, 470, 471, 467), (462, 466, 467, 463), (463, 467, 468, 464), (471, 475, 476, 472), (467, 471, 472, 468), (468, 472, 469, 465), (476, 480, 477, 473), (472, 476, 473, 469), (470, 474, 475, 471), (477, 480, 479, 478), (474, 478, 479, 475), (475, 479, 480, 476), (483, 484, 488, 487), (433, 435, 481, 482), (439, 437, 484, 483), (485, 487, 488, 486), (482, 481, 485, 486), (484, 482, 486, 488), (489, 490, 492, 491), (491, 492, 496, 495), (495, 496, 494, 493), (493, 494, 490, 489), (493, 489, 514, 516), (496, 492, 498, 499), (500, 499, 503, 504), (494, 496, 499, 500), (492, 490, 497, 498), (490, 494, 500, 497), (501, 504, 508, 505), (498, 497, 501, 502), (497, 500, 504, 501), (499, 498, 502, 503), (508, 507, 511, 512), (503, 502, 506, 507), (504, 503, 507, 508), (502, 501, 505, 506), (511, 510, 509, 512), (506, 505, 509, 510), (505, 508, 512, 509), (507, 506, 510, 511), (516, 514, 518, 520), (491, 495, 515, 513), (489, 491, 513, 514), (495, 493, 516, 515), (519, 520, 524, 523), (513, 515, 519, 517), (515, 516, 520, 519), (514, 513, 517, 518), (521, 523, 524, 522), (518, 517, 521, 522), (520, 518, 522, 524), (517, 519, 523, 521), (444, 443, 438, 440)])
me_cube_005.polygons.foreach_set('use_smooth', [1, 1, 1, 1, 1, 1, 1, 1, 1, 1, 1, 1, 1, 1, 1, 1, 1, 1, 1, 1, 1, 1, 1, 1, 1, 1, 1, 1, 1, 1, 1, 1, 1, 1, 1, 1, 1, 1, 1, 1, 1, 1, 1, 1, 1, 1, 1, 1, 1, 1, 1, 1, 1, 1, 1, 1, 1, 1, 1, 1, 1, 1, 1, 1, 1, 1, 1, 1, 1, 1, 1, 1, 1, 1, 1, 1, 1, 1, 1, 1, 1, 1, 1, 1, 1, 1, 1, 1, 1, 1, 1, 1, 1, 1, 1, 1, 1, 1, 1, 1, 1, 1, 1, 1, 1, 1, 1, 1, 1, 1, 1, 1, 1, 1, 1, 1, 1, 1, 1, 1, 1, 1, 1, 1, 1, 1, 1, 1, 1, 1, 1, 1, 1, 1, 1, 1, 1, 1, 1, 1, 1, 1, 1, 1, 1, 1, 1, 1, 1, 1, 1, 1, 1, 1, 1, 1, 1, 1, 1, 1, 1, 1, 1, 1, 1, 1, 1, 1, 1, 1, 1, 1, 1, 1, 1, 1, 1, 1, 1, 1, 1, 1, 1, 1, 1, 1, 1, 1, 1, 1, 1, 1, 1, 1, 1, 1, 1, 1, 1, 1, 1, 1, 1, 1, 1, 1, 1, 1, 1, 1, 1, 1, 1, 1, 1, 1, 1, 1, 1, 1, 1, 1, 1, 1, 1, 1, 1, 1, 1, 1, 1, 1, 1, 1, 1, 1, 1, 1, 1, 1, 1, 1, 1, 1, 1, 1, 1, 1, 1, 1, 1, 1, 1, 1, 1, 1, 1, 1, 1, 1, 1, 1, 1, 1, 1, 1, 1, 1, 1, 1, 1, 1, 1, 1, 1, 1, 1, 1, 1, 1, 1, 1, 1, 1, 1, 1, 1, 1, 1, 1, 1, 1, 1, 1, 1, 1, 1, 1, 1, 1, 1, 1, 1, 1, 1, 1, 1, 1, 1, 1, 1, 1, 1, 1, 1, 1, 1, 1, 1, 1, 1, 1, 1, 1, 1, 1, 1, 1, 1, 1, 1, 1, 1, 1, 1, 1, 1, 1, 1, 1, 1, 1, 1, 1, 1, 1, 1, 1, 1, 1, 1, 1, 1, 1, 1, 1, 1, 1, 1, 1, 1, 1, 1, 1, 1, 1, 1, 1, 1, 1, 1, 1, 1, 1, 1, 1, 1, 1, 1, 1, 1, 1, 1, 1, 1, 1, 1, 1, 1, 1, 1, 1, 1, 1, 1, 1, 1, 1, 1, 1, 1, 1, 1, 1, 1, 1, 1, 1, 1, 1, 1, 1, 1, 1, 1, 1, 1, 1, 1, 1, 1, 1, 1, 1, 1, 1, 1, 1, 1, 1, 0, 0, 0, 0, 0, 0, 0, 0, 0, 0, 0, 0, 0, 0, 0, 0, 0, 0, 0, 0, 0, 0, 0, 0, 0, 0, 0, 0, 0, 0, 0, 0, 0, 0, 0, 0, 0, 0, 0, 0, 0, 0, 0, 0, 0, 0, 0, 0, 0, 0, 0, 0, 0, 0, 0, 0, 0, 0, 0, 0, 0, 0, 0, 0, 0, 0, 0, 0, 0, 0, 0, 0, 0, 0, 0])
me_cube_005.use_remesh_preserve_volume = False
me_cube_005.use_remesh_preserve_attributes = False
me_cube_005.use_mirror_vertex_groups = False
me_cube_005.update()
me_cube_004 = bpy.data.meshes.new('Cube.004')
me_cube_004.from_pydata([(-0.00148, 0.04398, -1.193), (0.001581, -0.04639, -1.193), (0.00158, -0.04639, 1.189), (-0.00148, 0.04398, 1.189), (0.7905, 0.04398, -1.193), (0.7905, -0.04639, -1.193), (0.7905, -0.04639, 1.189), (0.7905, 0.04398, 1.189), (-0.00148, 0.04398, 1.02), (0.00158, -0.04639, 1.02), (0.7905, 0.04398, 1.02), (0.7905, -0.04639, 1.02), (-0.00148, 0.04398, -0.2302), (0.001581, -0.04639, -0.2302), (0.7905, 0.04398, -0.2302), (0.7905, -0.04639, -0.2302), (-0.00148, 0.04398, -0.3805), (0.001581, -0.04639, -0.3805), (0.7905, 0.04398, -0.3805), (0.7905, -0.04639, -0.3805), (-0.00148, 0.04398, -0.9594), (0.001581, -0.04639, -0.9594), (0.7905, 0.04398, -0.9594), (0.7905, -0.04639, -0.9594), (0.1163, 0.04398, -1.193), (0.1191, -0.04639, -1.193), (0.1191, -0.04639, 1.189), (0.1163, 0.04398, 1.189), (0.1163, 0.04398, 1.02), (0.1191, -0.04639, 1.02), (0.1163, 0.04398, -0.2302), (0.1191, -0.04639, -0.2302), (0.1163, 0.04398, -0.3805), (0.1191, -0.04639, -0.3805), (0.1163, 0.04398, -0.9594), (0.1191, -0.04639, -0.9594), (0.6743, 0.04398, -1.193), (0.676, -0.04639, -1.193), (0.676, -0.04639, 1.189), (0.6743, 0.04398, 1.189), (0.6743, 0.04398, 1.02), (0.676, -0.04639, 1.02), (0.6743, 0.04398, -0.2302), (0.676, -0.04639, -0.2302), (0.6743, 0.04398, -0.3805), (0.676, -0.04639, -0.3805), (0.6743, 0.04398, -0.9594), (0.676, -0.04639, -0.9594), (-0.00148, 0.04398, 0.9331), (0.00158, -0.04639, 0.9331), (0.7905, 0.04398, 0.9331), (0.7905, -0.04639, 0.9331), (0.1191, -0.04639, 0.9331), (0.1163, 0.04398, 0.9331), (0.676, -0.04639, 0.9331), (0.6743, 0.04398, 0.9331), (-0.00148, 0.04398, -0.1328), (0.001581, -0.04639, -0.1328), (0.7905, 0.04398, -0.1328), (0.7905, -0.04639, -0.1328), (0.1191, -0.04639, -0.1328), (0.1163, 0.04398, -0.1328), (0.676, -0.04639, -0.1328), (0.6743, 0.04398, -0.1328), (-0.00148, 0.04398, -0.4749), (0.001581, -0.04639, -0.4749), (0.7905, 0.04398, -0.4749), (0.7905, -0.04639, -0.4749), (0.1191, -0.04639, -0.4749), (0.1163, 0.04398, -0.4749), (0.676, -0.04639, -0.4749), (0.6743, 0.04398, -0.4749), (0.2525, 0.04398, -1.193), (0.2551, -0.04639, -1.193), (0.2551, -0.04639, 1.189), (0.2525, 0.04398, 1.189), (0.2525, 0.04398, 1.02), (0.2551, -0.04639, 1.02), (0.2525, 0.04398, -0.2302), (0.2551, -0.04639, -0.2302), (0.2525, 0.04398, -0.3805), (0.2551, -0.04639, -0.3805), (0.2525, 0.04398, -0.9594), (0.2551, -0.04639, -0.9594), (0.5624, 0.04398, -1.193), (0.5643, -0.04639, -1.193), (0.5643, -0.04639, 1.189), (0.5624, 0.04398, 1.189), (0.5624, 0.04398, 1.02), (0.5643, -0.04639, 1.02), (0.5624, 0.04398, -0.2302), (0.5643, -0.04639, -0.2302), (0.5624, 0.04398, -0.3805), (0.5643, -0.04639, -0.3805), (0.5624, 0.04398, -0.9594), (0.5643, -0.04639, -0.9594), (0.208, -0.04639, 0.9533), (0.208, 0.04398, 0.9533), (0.6023, -0.04639, -0.154), (0.6023, 0.04398, -0.154), (0.1926, -0.04639, -0.1571), (0.1926, 0.04398, -0.1571), (0.6025, 0.04398, 0.9546), (0.6025, -0.04639, 0.9546), (0.5624, 0.033, 0.9331), (0.6743, 0.033, 0.9331), (0.5643, -0.0354, 0.9331), (0.676, -0.0354, 0.9331), (0.1191, -0.0354, 0.9331), (0.1191, -0.0354, -0.1328), (0.1163, 0.033, 0.9331), (0.1163, 0.033, -0.1328), (0.676, -0.0354, -0.1328), (0.6743, 0.033, -0.1328), (0.5624, 0.033, -0.1328), (0.5643, -0.0354, -0.1328), (0.2525, 0.033, 0.9331), (0.2551, -0.0354, 0.9331), (0.2525, 0.033, -0.1328), (0.2551, -0.0354, -0.1328), (0.2525, 0.033, -0.2302), (0.2551, -0.0354, 1.02), (0.2525, 0.033, 1.02), (0.2551, -0.0354, -0.2302), (0.5624, 0.033, 1.02), (0.5643, -0.0354, 1.02), (0.5624, 0.033, -0.2302), (0.5643, -0.0354, -0.2302), (0.208, -0.0354, 0.9533), (0.208, 0.033, 0.9533), (0.6025, 0.033, 0.9546), (0.6025, -0.0354, 0.9546), (0.1926, -0.0354, -0.1571), (0.1926, 0.033, -0.1571), (0.6023, -0.0354, -0.154), (0.6023, 0.033, -0.154), (0.2076, 0.04398, -0.4482), (0.2076, -0.04639, -0.4482), (0.5987, -0.04639, -0.4512), (0.5987, 0.04398, -0.4512), (0.1191, -0.03623, -0.4749), (0.1191, -0.03623, -0.9594), (0.1163, 0.03382, -0.4749), (0.1163, 0.03382, -0.9594), (0.5624, 0.03382, -0.9594), (0.6743, 0.03382, -0.9594), (0.5643, -0.03623, -0.9594), (0.676, -0.03623, -0.9594), (0.676, -0.03623, -0.4749), (0.6743, 0.03382, -0.4749), (0.5624, 0.03382, -0.4749), (0.5643, -0.03623, -0.4749), (0.2525, 0.03382, -0.9594), (0.2551, -0.03623, -0.9594), (0.2525, 0.03382, -0.4749), (0.2551, -0.03623, -0.4749), (0.2551, -0.03623, -0.3805), (0.2525, 0.03382, -0.3805), (0.5624, 0.03382, -0.3805), (0.5643, -0.03623, -0.3805), (0.2076, 0.03382, -0.4482), (0.2076, -0.03623, -0.4482), (0.5987, -0.03623, -0.4512), (0.5987, 0.03382, -0.4512), (0.5717, 0.04398, -0.1911), (0.5717, 0.033, -0.1911), (0.6374, 0.04398, -0.1364), (0.6374, 0.033, -0.1364), (0.1504, 0.04398, -0.1389), (0.1504, 0.033, -0.1389), (0.2265, 0.04398, -0.1884), (0.2265, 0.033, -0.1884), (0.2402, 0.04398, -0.4128), (0.2402, 0.03382, -0.4128), (0.1587, 0.04398, -0.4712), (0.1587, 0.03382, -0.4712), (0.5717, 0.04398, -0.4147), (0.5717, 0.03382, -0.4147), (0.6394, 0.04398, -0.4697), (0.6394, 0.03382, -0.4697), (0.1585, 0.04398, 0.9334), (0.1585, 0.033, 0.9334), (0.244, 0.04398, 0.9924), (0.244, 0.033, 0.9924), (0.5776, 0.04398, 0.9847), (0.5776, 0.033, 0.9847), (0.6366, 0.04398, 0.9381), (0.6366, 0.033, 0.9381), (0.244, -0.04639, 0.9924), (0.244, -0.0354, 0.9924), (0.1585, -0.04639, 0.9334), (0.1585, -0.0354, 0.9334), (0.5776, -0.04639, 0.9847), (0.5776, -0.0354, 0.9847), (0.6366, -0.04639, 0.9381), (0.6366, -0.0354, 0.9381), (0.6374, -0.04639, -0.1364), (0.6374, -0.0354, -0.1364), (0.5717, -0.04639, -0.1911), (0.5717, -0.0354, -0.1911), (0.2265, -0.04639, -0.1884), (0.2265, -0.0354, -0.1884), (0.1504, -0.04639, -0.1389), (0.1504, -0.0354, -0.1389), (0.2402, -0.04639, -0.4128), (0.2402, -0.03623, -0.4128), (0.1587, -0.04639, -0.4712), (0.1587, -0.03623, -0.4712), (0.6394, -0.04639, -0.4697), (0.6394, -0.03623, -0.4697), (0.5717, -0.04639, -0.4147), (0.5717, -0.03623, -0.4147), (0.7376, 0.0623, -0.4865), (0.7376, 0.05423, -0.352), (0.7376, 0.05647, -0.4865), (0.7376, 0.05647, -0.4446), (0.7324, 0.05758, -0.4865), (0.7324, 0.05758, -0.4446), (0.7292, 0.0605, -0.4865), (0.7292, 0.0605, -0.4446), (0.7292, 0.0641, -0.4865), (0.7292, 0.0641, -0.4446), (0.7324, 0.06702, -0.4865), (0.7324, 0.06702, -0.4446), (0.7376, 0.06813, -0.4865), (0.7376, 0.06813, -0.4446), (0.7427, 0.06702, -0.4865), (0.7427, 0.06702, -0.4446), (0.7459, 0.0641, -0.4865), (0.7459, 0.0641, -0.4446), (0.7459, 0.0605, -0.4865), (0.7459, 0.0605, -0.4446), (0.7427, 0.05758, -0.4865), (0.7427, 0.05758, -0.4446), (0.7376, 0.05495, -0.43), (0.7376, 0.05397, -0.3208), (0.7311, 0.05635, -0.43), (0.7271, 0.06003, -0.43), (0.7271, 0.06457, -0.43), (0.7311, 0.06825, -0.43), (0.7376, 0.06966, -0.43), (0.7441, 0.06825, -0.43), (0.7481, 0.06457, -0.43), (0.7481, 0.06003, -0.43), (0.7441, 0.05635, -0.43), (0.7376, 0.05058, -0.3146), (0.7305, 0.05577, -0.352), (0.726, 0.05981, -0.352), (0.726, 0.0648, -0.352), (0.7305, 0.06883, -0.352), (0.7376, 0.07037, -0.352), (0.7447, 0.06883, -0.352), (0.7491, 0.0648, -0.352), (0.7491, 0.05981, -0.352), (0.7447, 0.05577, -0.352), (0.7376, 0.05006, -0.3083), (0.7302, 0.05556, -0.3208), (0.7257, 0.05973, -0.3208), (0.7257, 0.06488, -0.3208), (0.7302, 0.06905, -0.3208), (0.7376, 0.07064, -0.3208), (0.7449, 0.06905, -0.3208), (0.7495, 0.06488, -0.3208), (0.7495, 0.05973, -0.3208), (0.7449, 0.05556, -0.3208), (0.7376, 0.05037, -0.3034), (0.7272, 0.05282, -0.3146), (0.7208, 0.05868, -0.3146), (0.7208, 0.06592, -0.3146), (0.7272, 0.07179, -0.3146), (0.7376, 0.07403, -0.3146), (0.7479, 0.07179, -0.3146), (0.7543, 0.06592, -0.3146), (0.7543, 0.05868, -0.3146), (0.7479, 0.05282, -0.3146), (0.7376, 0.05482, -0.2977), (0.7268, 0.0524, -0.3083), (0.7201, 0.05852, -0.3083), (0.7201, 0.06608, -0.3083), (0.7268, 0.07221, -0.3083), (0.7376, 0.07454, -0.3083), (0.7484, 0.07221, -0.3083), (0.7551, 0.06608, -0.3083), (0.7551, 0.05852, -0.3083), (0.7484, 0.0524, -0.3083), (0.7376, 0.05464, -0.2933), (0.727, 0.05265, -0.3034), (0.7205, 0.05862, -0.3034), (0.7205, 0.06599, -0.3034), (0.727, 0.07195, -0.3034), (0.7376, 0.07423, -0.3034), (0.7481, 0.07195, -0.3034), (0.7546, 0.06599, -0.3034), (0.7546, 0.05862, -0.3034), (0.7481, 0.05265, -0.3034), (0.7376, 0.0559, -0.2836), (0.731, 0.05625, -0.2977), (0.7269, 0.05999, -0.2977), (0.7269, 0.06461, -0.2977), (0.731, 0.06835, -0.2977), (0.7376, 0.06978, -0.2977), (0.7442, 0.06835, -0.2977), (0.7483, 0.06461, -0.2977), (0.7483, 0.05999, -0.2977), (0.7442, 0.05625, -0.2977), (0.7376, 0.0559, -0.2736), (0.7308, 0.0561, -0.2933), (0.7266, 0.05993, -0.2933), (0.7266, 0.06467, -0.2933), (0.7308, 0.0685, -0.2933), (0.7376, 0.06996, -0.2933), (0.7444, 0.0685, -0.2933), (0.7485, 0.06467, -0.2933), (0.7485, 0.05993, -0.2933), (0.7444, 0.0561, -0.2933), (0.7319, 0.05712, -0.2836), (0.7284, 0.06032, -0.2836), (0.7284, 0.06428, -0.2836), (0.7319, 0.06748, -0.2836), (0.7376, 0.06871, -0.2836), (0.7432, 0.06748, -0.2836), (0.7467, 0.06428, -0.2836), (0.7467, 0.06032, -0.2836), (0.7432, 0.05712, -0.2836), (0.7319, 0.05712, -0.2736), (0.7284, 0.06032, -0.2736), (0.7284, 0.06428, -0.2736), (0.7319, 0.06748, -0.2736), (0.7376, 0.06871, -0.2736), (0.7432, 0.06748, -0.2736), (0.7467, 0.06428, -0.2736), (0.7467, 0.06032, -0.2736), (0.7432, 0.05712, -0.2736), (0.7376, 0.05706, -0.4924), (0.7324, 0.05806, -0.4931), (0.7292, 0.06068, -0.495), (0.7292, 0.06392, -0.4974), (0.7324, 0.06654, -0.4993), (0.7376, 0.06754, -0.5001), (0.7427, 0.06654, -0.4993), (0.7459, 0.06392, -0.4974), (0.7459, 0.06068, -0.495), (0.7427, 0.05806, -0.4931), (0.7376, 0.05689, -0.4946), (0.7324, 0.05761, -0.4958), (0.7292, 0.0595, -0.4992), (0.7292, 0.06184, -0.5033), (0.7324, 0.06374, -0.5066), (0.7376, 0.06446, -0.5079), (0.7427, 0.06374, -0.5066), (0.7459, 0.06184, -0.5033), (0.7459, 0.0595, -0.4992), (0.7427, 0.05761, -0.4958), (0.7376, 0.05676, -0.4955), (0.7324, 0.05713, -0.4971), (0.7292, 0.05809, -0.5012), (0.7292, 0.05927, -0.5063), (0.7324, 0.06023, -0.5105), (0.7376, 0.0606, -0.5121), (0.7427, 0.06023, -0.5105), (0.7459, 0.05927, -0.5063), (0.7459, 0.05809, -0.5012), (0.7427, 0.05713, -0.4971), (0.7376, 0.05571, -0.4965), (0.7324, 0.05573, -0.4982), (0.7292, 0.05576, -0.5026), (0.7292, 0.05579, -0.508), (0.7324, 0.05582, -0.5124), (0.7376, 0.05583, -0.5141), (0.7427, 0.05582, -0.5124), (0.7459, 0.05579, -0.508), (0.7459, 0.05576, -0.5026), (0.7427, 0.05573, -0.4982), (0.7376, 0.04478, -0.4967), (0.7324, 0.0448, -0.4984), (0.7292, 0.04482, -0.5028), (0.7292, 0.04486, -0.5082), (0.7324, 0.04489, -0.5126), (0.7376, 0.0449, -0.5142), (0.7427, 0.04489, -0.5126), (0.7459, 0.04486, -0.5082), (0.7459, 0.04482, -0.5028), (0.7427, 0.0448, -0.4984), (0.7376, 0.05678, -0.2647), (0.7376, 0.05436, -0.2584), (0.7319, 0.05784, -0.2637), (0.7284, 0.0606, -0.2613), (0.7284, 0.06401, -0.2583), (0.7319, 0.06677, -0.2558), (0.7376, 0.06782, -0.2549), (0.7432, 0.06677, -0.2558), (0.7467, 0.06401, -0.2583), (0.7467, 0.0606, -0.2613), (0.7432, 0.05784, -0.2637), (0.7376, 0.05636, -0.2625), (0.7376, 0.04945, -0.2567), (0.7319, 0.05715, -0.2611), (0.7284, 0.05923, -0.2575), (0.7284, 0.0618, -0.253), (0.7319, 0.06388, -0.2493), (0.7376, 0.06467, -0.2479), (0.7432, 0.06388, -0.2493), (0.7467, 0.0618, -0.253), (0.7467, 0.05923, -0.2575), (0.7432, 0.05715, -0.2611), (0.7376, 0.04482, -0.2567), (0.7319, 0.05461, -0.2566), (0.7284, 0.05525, -0.2519), (0.7284, 0.05603, -0.2461), (0.7319, 0.05667, -0.2413), (0.7376, 0.05692, -0.2395), (0.7432, 0.05667, -0.2413), (0.7467, 0.05603, -0.2461), (0.7467, 0.05525, -0.2519), (0.7432, 0.05461, -0.2566), (0.7319, 0.04942, -0.2548), (0.7284, 0.04936, -0.25), (0.7284, 0.04928, -0.2441), (0.7319, 0.04922, -0.2392), (0.7376, 0.0492, -0.2374), (0.7432, 0.04922, -0.2392), (0.7467, 0.04928, -0.2441), (0.7467, 0.04936, -0.25), (0.7432, 0.04942, -0.2548), (0.7319, 0.0448, -0.2548), (0.7284, 0.04474, -0.25), (0.7284, 0.04466, -0.2441), (0.7319, 0.0446, -0.2392), (0.7376, 0.04458, -0.2374), (0.7432, 0.0446, -0.2392), (0.7467, 0.04466, -0.2441), (0.7467, 0.04474, -0.25), (0.7432, 0.0448, -0.2548), (0.7676, 0.04854, -0.2694), (0.7676, 0.04854, -0.01532), (0.7676, 0.03733, -0.2694), (0.7676, 0.03733, -0.01532), (0.7111, 0.04854, -0.2694), (0.7111, 0.04854, -0.01532), (0.7111, 0.03733, -0.2694), (0.7111, 0.03733, -0.01532), (0.7576, 0.04854, -0.002122), (0.7576, 0.03733, -0.002122), (0.7211, 0.04854, -0.002122), (0.7211, 0.03733, -0.002122), (0.7576, 0.03733, 0.00443), (0.7211, 0.03733, 0.00443), (0.7211, 0.04854, 0.00443), (0.7576, 0.04854, 0.00443), (0.7623, 0.03733, 0.01317), (0.7163, 0.03733, 0.01317), (0.7163, 0.04854, 0.01317), (0.7623, 0.04854, 0.01317), (0.7575, 0.03733, 0.02065), (0.7211, 0.03733, 0.02065), (0.7211, 0.04854, 0.02065), (0.7575, 0.04854, 0.02065), (0.7575, 0.03733, 0.02378), (0.7211, 0.03733, 0.02378), (0.7211, 0.04854, 0.02378), (0.7575, 0.04854, 0.02378), (0.7637, 0.03733, 0.0297), (0.7149, 0.03733, 0.0297), (0.7149, 0.04854, 0.0297), (0.7637, 0.04854, 0.0297), (0.7698, 0.03733, 0.03594), (0.7088, 0.03733, 0.03594), (0.7088, 0.04854, 0.03594), (0.7698, 0.04854, 0.03594), (0.7623, 0.03733, 0.05092), (0.7163, 0.03733, 0.05092), (0.7163, 0.04854, 0.05092), (0.7623, 0.04854, 0.05092), (0.7532, 0.03733, 0.06246), (0.7254, 0.03733, 0.06246), (0.7254, 0.04843, 0.06246), (0.7532, 0.04843, 0.06246), (0.7421, 0.03733, 0.07339), (0.7365, 0.03733, 0.07339), (0.7365, 0.04843, 0.07339), (0.7421, 0.04843, 0.07339), (0.7631, 0.03733, -0.2796), (0.7631, 0.04854, -0.2796), (0.7155, 0.03733, -0.2796), (0.7155, 0.04854, -0.2796), (0.7534, 0.03733, -0.2897), (0.7534, 0.04854, -0.2897), (0.7253, 0.03733, -0.2897), (0.7253, 0.04854, -0.2897), (0.758, 0.04854, -0.5293), (0.758, 0.04854, -0.4894), (0.758, 0.04482, -0.5293), (0.758, 0.04482, -0.4894), (0.7181, 0.04854, -0.5293), (0.7181, 0.04854, -0.4894), (0.7181, 0.04482, -0.5293), (0.7181, 0.04482, -0.4894), (0.7568, 0.04854, -0.4814), (0.7568, 0.04482, -0.4814), (0.7193, 0.04482, -0.4814), (0.7193, 0.04854, -0.4814), (0.7518, 0.04854, -0.4756), (0.7518, 0.04482, -0.4756), (0.7243, 0.04482, -0.4756), (0.7243, 0.04854, -0.4756), (0.7428, 0.04854, -0.4673), (0.7428, 0.04482, -0.4673), (0.7332, 0.04482, -0.4673), (0.7332, 0.04854, -0.4673), (0.7392, 0.04854, -0.4652), (0.7392, 0.04482, -0.4652), (0.7368, 0.04482, -0.4652), (0.7368, 0.04854, -0.4652), (0.75, 0.04482, -0.5397), (0.75, 0.04854, -0.5397), (0.726, 0.04482, -0.5397), (0.726, 0.04854, -0.5397), (0.7421, 0.04482, -0.5464), (0.7421, 0.04854, -0.5464), (0.7339, 0.04482, -0.5464), (0.7339, 0.04854, -0.5464), (0.7395, 0.04482, -0.55), (0.7395, 0.04854, -0.55), (0.7365, 0.04482, -0.55), (0.7365, 0.04854, -0.55)], [], [(35, 21, 1, 25), (26, 27, 3, 2), (8, 9, 2, 3), (40, 39, 7, 10), (36, 4, 5, 37), (55, 40, 10, 50), (48, 49, 9, 8), (26, 2, 9, 29), (16, 17, 13, 12), (44, 42, 14, 18), (60, 57, 13, 31), (71, 44, 18, 66), (64, 65, 17, 16), (31, 13, 17, 33), (0, 1, 21, 20), (36, 46, 22, 4), (68, 65, 21, 35), (174, 136, 160, 175), (0, 20, 34, 24), (79, 31, 33, 81), (64, 16, 32, 69), (31, 79, 200, 100), (16, 12, 30, 32), (74, 26, 29, 77), (48, 8, 28, 53), (0, 24, 25, 1), (8, 3, 27, 28), (74, 75, 27, 26), (83, 35, 25, 73), (23, 47, 37, 5), (6, 7, 39, 38), (6, 38, 41, 11), (59, 62, 43, 15), (15, 43, 45, 19), (67, 70, 47, 23), (84, 94, 46, 36), (44, 71, 178, 139), (92, 90, 42, 44), (40, 55, 186, 102), (84, 36, 37, 85), (88, 87, 39, 40), (11, 41, 54, 51), (56, 48, 53, 61), (29, 52, 190, 96), (29, 9, 49, 52), (56, 57, 49, 48), (63, 55, 50, 58), (42, 63, 58, 14), (12, 13, 57, 56), (12, 56, 61, 30), (51, 54, 62, 59), (194, 103, 131, 195), (52, 49, 57, 60), (178, 71, 149, 179), (19, 45, 70, 67), (20, 64, 69, 34), (33, 68, 206, 137), (33, 17, 65, 68), (20, 21, 65, 64), (46, 71, 66, 22), (206, 68, 140, 207), (208, 138, 162, 209), (202, 100, 132, 203), (186, 55, 105, 187), (164, 90, 126, 165), (180, 97, 129, 181), (28, 27, 75, 76), (24, 72, 73, 25), (28, 76, 182, 97), (32, 30, 78, 80), (32, 80, 172, 136), (24, 34, 82, 72), (95, 83, 73, 85), (86, 87, 75, 74), (86, 74, 77, 89), (196, 62, 112, 197), (91, 79, 81, 93), (172, 80, 157, 173), (34, 69, 142, 143), (43, 91, 93, 45), (188, 96, 128, 189), (38, 86, 89, 41), (38, 39, 87, 86), (47, 95, 85, 37), (55, 63, 113, 105), (166, 99, 135, 167), (83, 95, 146, 153), (71, 46, 145, 149), (182, 76, 122, 183), (79, 91, 127, 123), (76, 75, 87, 88), (72, 84, 85, 73), (62, 54, 107, 112), (80, 78, 90, 92), (95, 47, 147, 146), (72, 82, 94, 84), (6, 11, 10, 7), (4, 22, 23, 5), (66, 67, 23, 22), (18, 19, 67, 66), (14, 15, 19, 18), (58, 59, 15, 14), (50, 51, 59, 58), (10, 11, 51, 50), (198, 98, 134, 199), (192, 89, 125, 193), (190, 52, 108, 191), (41, 89, 192, 103), (90, 78, 120, 126), (30, 61, 168, 101), (43, 62, 196, 98), (42, 90, 164, 99), (61, 53, 110, 111), (54, 41, 103, 194), (88, 40, 102, 184), (170, 101, 133, 171), (184, 102, 130, 185), (89, 77, 121, 125), (53, 28, 97, 180), (77, 29, 96, 188), (60, 31, 100, 202), (52, 60, 109, 108), (78, 30, 101, 170), (200, 79, 123, 201), (91, 43, 98, 198), (168, 61, 111, 169), (76, 88, 124, 122), (63, 42, 99, 166), (114, 104, 105, 113), (114, 113, 167, 135), (117, 108, 109, 119), (106, 117, 119, 115), (118, 120, 171, 133), (125, 121, 117, 106), (111, 110, 116, 118), (115, 119, 123, 127), (115, 127, 199, 134), (106, 107, 195, 131), (107, 106, 115, 112), (120, 118, 114, 126), (118, 116, 104, 114), (116, 122, 124, 104), (117, 121, 189, 128), (116, 110, 181, 129), (104, 124, 185, 130), (119, 109, 203, 132), (125, 106, 131, 193), (105, 104, 130, 187), (108, 117, 128, 191), (122, 116, 129, 183), (123, 119, 132, 201), (111, 118, 133, 169), (126, 114, 135, 165), (112, 115, 134, 197), (94, 82, 152, 144), (68, 35, 141, 140), (46, 94, 144, 145), (81, 33, 137, 204), (69, 32, 136, 174), (93, 81, 156, 159), (45, 93, 210, 138), (47, 70, 148, 147), (176, 139, 163, 177), (35, 83, 153, 141), (92, 44, 139, 176), (70, 45, 138, 208), (155, 140, 141, 153), (144, 150, 149, 145), (159, 156, 155, 151), (143, 142, 154, 152), (151, 155, 153, 146), (148, 151, 146, 147), (151, 148, 209, 162), (152, 154, 150, 144), (154, 157, 158, 150), (154, 142, 175, 160), (155, 156, 205, 161), (140, 155, 161, 207), (157, 154, 160, 173), (150, 158, 177, 163), (159, 151, 162, 211), (149, 150, 163, 179), (82, 34, 143, 152), (210, 93, 159, 211), (80, 92, 158, 157), (204, 137, 161, 205), (99, 164, 165, 135), (63, 166, 167, 113), (101, 168, 169, 133), (78, 170, 171, 120), (136, 172, 173, 160), (69, 174, 175, 142), (92, 176, 177, 158), (139, 178, 179, 163), (53, 180, 181, 110), (97, 182, 183, 129), (88, 184, 185, 124), (102, 186, 187, 130), (77, 188, 189, 121), (96, 190, 191, 128), (103, 192, 193, 131), (54, 194, 195, 107), (98, 196, 197, 134), (91, 198, 199, 127), (100, 200, 201, 132), (60, 202, 203, 109), (81, 204, 205, 156), (137, 206, 207, 161), (70, 208, 209, 148), (138, 210, 211, 162), (212, 214, 216), (225, 223, 239, 240), (214, 215, 217, 216), (212, 216, 218), (229, 227, 241, 242), (216, 217, 219, 218), (212, 218, 220), (233, 231, 243, 244), (218, 219, 221, 220), (212, 220, 222), (217, 215, 234, 236), (220, 221, 223, 222), (212, 222, 224), (215, 233, 244, 234), (222, 223, 225, 224), (212, 224, 226), (219, 217, 236, 237), (224, 225, 227, 226), (212, 226, 228), (223, 221, 238, 239), (226, 227, 229, 228), (212, 228, 230), (227, 225, 240, 241), (228, 229, 231, 230), (212, 230, 232), (231, 229, 242, 243), (230, 231, 233, 232), (212, 232, 214), (221, 219, 237, 238), (232, 233, 215, 214), (240, 239, 249, 250), (238, 237, 247, 248), (243, 242, 252, 253), (236, 234, 213, 246), (234, 244, 254, 213), (241, 240, 250, 251), (239, 238, 248, 249), (244, 243, 253, 254), (237, 236, 246, 247), (242, 241, 251, 252), (250, 249, 259, 260), (248, 247, 257, 258), (253, 252, 262, 263), (246, 213, 235, 256), (213, 254, 264, 235), (251, 250, 260, 261), (249, 248, 258, 259), (254, 253, 263, 264), (247, 246, 256, 257), (252, 251, 261, 262), (257, 256, 266, 267), (262, 261, 271, 272), (260, 259, 269, 270), (258, 257, 267, 268), (263, 262, 272, 273), (256, 235, 245, 266), (235, 264, 274, 245), (261, 260, 270, 271), (259, 258, 268, 269), (264, 263, 273, 274), (274, 273, 283, 284), (267, 266, 276, 277), (272, 271, 281, 282), (270, 269, 279, 280), (268, 267, 277, 278), (273, 272, 282, 283), (266, 245, 255, 276), (245, 274, 284, 255), (271, 270, 280, 281), (269, 268, 278, 279), (279, 278, 288, 289), (284, 283, 293, 294), (277, 276, 286, 287), (282, 281, 291, 292), (280, 279, 289, 290), (278, 277, 287, 288), (283, 282, 292, 293), (276, 255, 265, 286), (255, 284, 294, 265), (281, 280, 290, 291), (291, 290, 300, 301), (289, 288, 298, 299), (294, 293, 303, 304), (287, 286, 296, 297), (292, 291, 301, 302), (290, 289, 299, 300), (288, 287, 297, 298), (293, 292, 302, 303), (286, 265, 275, 296), (265, 294, 304, 275), (296, 275, 285, 306), (275, 304, 314, 285), (301, 300, 310, 311), (299, 298, 308, 309), (304, 303, 313, 314), (297, 296, 306, 307), (302, 301, 311, 312), (300, 299, 309, 310), (298, 297, 307, 308), (303, 302, 312, 313), (308, 307, 316, 317), (313, 312, 321, 322), (306, 285, 295, 315), (285, 314, 323, 295), (311, 310, 319, 320), (309, 308, 317, 318), (314, 313, 322, 323), (307, 306, 315, 316), (312, 311, 320, 321), (310, 309, 318, 319), (317, 316, 325, 326), (322, 321, 330, 331), (315, 295, 305, 324), (295, 323, 332, 305), (320, 319, 328, 329), (318, 317, 326, 327), (323, 322, 331, 332), (316, 315, 324, 325), (321, 320, 329, 330), (319, 318, 327, 328), (328, 327, 388, 389), (326, 325, 386, 387), (331, 330, 391, 392), (324, 305, 383, 385), (305, 332, 393, 383), (329, 328, 389, 390), (327, 326, 387, 388), (332, 331, 392, 393), (325, 324, 385, 386), (330, 329, 390, 391), (230, 232, 342, 341), (226, 228, 340, 339), (222, 224, 338, 337), (232, 214, 333, 342), (218, 220, 336, 335), (228, 230, 341, 340), (224, 226, 339, 338), (214, 216, 334, 333), (220, 222, 337, 336), (216, 218, 335, 334), (337, 338, 348, 347), (344, 345, 355, 354), (334, 335, 345, 344), (341, 342, 352, 351), (338, 339, 349, 348), (335, 336, 346, 345), (342, 333, 343, 352), (339, 340, 350, 349), (336, 337, 347, 346), (333, 334, 344, 343), (340, 341, 351, 350), (358, 359, 369, 368), (351, 352, 362, 361), (348, 349, 359, 358), (345, 346, 356, 355), (352, 343, 353, 362), (349, 350, 360, 359), (346, 347, 357, 356), (343, 344, 354, 353), (350, 351, 361, 360), (347, 348, 358, 357), (365, 366, 376, 375), (355, 356, 366, 365), (362, 353, 363, 372), (359, 360, 370, 369), (356, 357, 367, 366), (353, 354, 364, 363), (360, 361, 371, 370), (357, 358, 368, 367), (354, 355, 365, 364), (361, 362, 372, 371), (372, 363, 373, 382), (369, 370, 380, 379), (366, 367, 377, 376), (363, 364, 374, 373), (370, 371, 381, 380), (367, 368, 378, 377), (364, 365, 375, 374), (371, 372, 382, 381), (368, 369, 379, 378), (392, 391, 402, 403), (385, 383, 394, 396), (383, 393, 404, 394), (390, 389, 400, 401), (388, 387, 398, 399), (393, 392, 403, 404), (386, 385, 396, 397), (391, 390, 401, 402), (389, 388, 399, 400), (387, 386, 397, 398), (398, 397, 407, 408), (403, 402, 412, 413), (396, 394, 384, 406), (394, 404, 414, 384), (401, 400, 410, 411), (399, 398, 408, 409), (404, 403, 413, 414), (397, 396, 406, 407), (402, 401, 411, 412), (400, 399, 409, 410), (410, 409, 418, 419), (408, 407, 416, 417), (413, 412, 421, 422), (406, 384, 395, 415), (384, 414, 423, 395), (411, 410, 419, 420), (409, 408, 417, 418), (414, 413, 422, 423), (407, 406, 415, 416), (412, 411, 420, 421), (419, 418, 427, 428), (417, 416, 425, 426), (422, 421, 430, 431), (415, 395, 405, 424), (395, 423, 432, 405), (420, 419, 428, 429), (418, 417, 426, 427), (423, 422, 431, 432), (416, 415, 424, 425), (421, 420, 429, 430), (433, 434, 436, 435), (439, 440, 438, 437), (437, 438, 434, 433), (437, 433, 482, 484), (434, 441, 442, 436), (438, 443, 441, 434), (446, 450, 451, 447), (444, 446, 447, 443), (443, 447, 448, 441), (441, 448, 445, 442), (452, 456, 453, 449), (447, 451, 452, 448), (448, 452, 449, 445), (450, 454, 455, 451), (451, 455, 456, 452), (458, 462, 463, 459), (454, 458, 459, 455), (455, 459, 460, 456), (456, 460, 457, 453), (464, 468, 465, 461), (459, 463, 464, 460), (460, 464, 461, 457), (466, 470, 471, 467), (462, 466, 467, 463), (463, 467, 468, 464), (471, 475, 476, 472), (467, 471, 472, 468), (468, 472, 469, 465), (476, 480, 477, 473), (472, 476, 473, 469), (470, 474, 475, 471), (477, 480, 479, 478), (474, 478, 479, 475), (475, 479, 480, 476), (483, 484, 488, 487), (433, 435, 481, 482), (439, 437, 484, 483), (485, 487, 488, 486), (482, 481, 485, 486), (484, 482, 486, 488), (489, 490, 492, 491), (491, 492, 496, 495), (495, 496, 494, 493), (493, 494, 490, 489), (493, 489, 514, 516), (496, 492, 498, 499), (500, 499, 503, 504), (494, 496, 499, 500), (492, 490, 497, 498), (490, 494, 500, 497), (501, 504, 508, 505), (498, 497, 501, 502), (497, 500, 504, 501), (499, 498, 502, 503), (508, 507, 511, 512), (503, 502, 506, 507), (504, 503, 507, 508), (502, 501, 505, 506), (511, 510, 509, 512), (506, 505, 509, 510), (505, 508, 512, 509), (507, 506, 510, 511), (516, 514, 518, 520), (491, 495, 515, 513), (489, 491, 513, 514), (495, 493, 516, 515), (519, 520, 524, 523), (513, 515, 519, 517), (515, 516, 520, 519), (514, 513, 517, 518), (521, 523, 524, 522), (518, 517, 521, 522), (520, 518, 522, 524), (517, 519, 523, 521), (444, 443, 438, 440)])
me_cube_004.polygons.foreach_set('use_smooth', [1, 1, 1, 1, 1, 1, 1, 1, 1, 1, 1, 1, 1, 1, 1, 1, 1, 1, 1, 1, 1, 1, 1, 1, 1, 1, 1, 1, 1, 1, 1, 1, 1, 1, 1, 1, 1, 1, 1, 1, 1, 1, 1, 1, 1, 1, 1, 1, 1, 1, 1, 1, 1, 1, 1, 1, 1, 1, 1, 1, 1, 1, 1, 1, 1, 1, 1, 1, 1, 1, 1, 1, 1, 1, 1, 1, 1, 1, 1, 1, 1, 1, 1, 1, 1, 1, 1, 1, 1, 1, 1, 1, 1, 1, 1, 1, 1, 1, 1, 1, 1, 1, 1, 1, 1, 1, 1, 1, 1, 1, 1, 1, 1, 1, 1, 1, 1, 1, 1, 1, 1, 1, 1, 1, 1, 1, 1, 1, 1, 1, 1, 1, 1, 1, 1, 1, 1, 1, 1, 1, 1, 1, 1, 1, 1, 1, 1, 1, 1, 1, 1, 1, 1, 1, 1, 1, 1, 1, 1, 1, 1, 1, 1, 1, 1, 1, 1, 1, 1, 1, 1, 1, 1, 1, 1, 1, 1, 1, 1, 1, 1, 1, 1, 1, 1, 1, 1, 1, 1, 1, 1, 1, 1, 1, 1, 1, 1, 1, 1, 1, 1, 1, 1, 1, 1, 1, 1, 1, 1, 1, 1, 1, 1, 1, 1, 1, 1, 1, 1, 1, 1, 1, 1, 1, 1, 1, 1, 1, 1, 1, 1, 1, 1, 1, 1, 1, 1, 1, 1, 1, 1, 1, 1, 1, 1, 1, 1, 1, 1, 1, 1, 1, 1, 1, 1, 1, 1, 1, 1, 1, 1, 1, 1, 1, 1, 1, 1, 1, 1, 1, 1, 1, 1, 1, 1, 1, 1, 1, 1, 1, 1, 1, 1, 1, 1, 1, 1, 1, 1, 1, 1, 1, 1, 1, 1, 1, 1, 1, 1, 1, 1, 1, 1, 1, 1, 1, 1, 1, 1, 1, 1, 1, 1, 1, 1, 1, 1, 1, 1, 1, 1, 1, 1, 1, 1, 1, 1, 1, 1, 1, 1, 1, 1, 1, 1, 1, 1, 1, 1, 1, 1, 1, 1, 1, 1, 1, 1, 1, 1, 1, 1, 1, 1, 1, 1, 1, 1, 1, 1, 1, 1, 1, 1, 1, 1, 1, 1, 1, 1, 1, 1, 1, 1, 1, 1, 1, 1, 1, 1, 1, 1, 1, 1, 1, 1, 1, 1, 1, 1, 1, 1, 1, 1, 1, 1, 1, 1, 1, 1, 1, 1, 1, 1, 1, 1, 1, 1, 1, 1, 1, 1, 1, 1, 1, 1, 1, 1, 1, 1, 1, 1, 1, 1, 1, 1, 1, 1, 1, 1, 1, 0, 0, 0, 0, 0, 0, 0, 0, 0, 0, 0, 0, 0, 0, 0, 0, 0, 0, 0, 0, 0, 0, 0, 0, 0, 0, 0, 0, 0, 0, 0, 0, 0, 0, 0, 0, 0, 0, 0, 0, 0, 0, 0, 0, 0, 0, 0, 0, 0, 0, 0, 0, 0, 0, 0, 0, 0, 0, 0, 0, 0, 0, 0, 0, 0, 0, 0, 0, 0, 0, 0, 0, 0, 0, 0])
me_cube_004.use_remesh_preserve_volume = False
me_cube_004.use_remesh_preserve_attributes = False
me_cube_004.use_mirror_vertex_groups = False
me_cube_004.update()
me_cube_001 = bpy.data.meshes.new('Cube.001')
me_cube_001.from_pydata([(-7.111, -2.242, -1.794), (-7.111, -2.242, 4.024), (-7.111, 1.811, -1.777), (-7.111, 1.811, 4.041), (6.035, -2.242, -1.794), (6.035, -2.242, 4.024), (-4.716, 1.811, -1.777), (-4.716, 1.811, 4.041), (1.324, 1.837, 4.041), (1.324, 1.837, -1.777), (-4.716, 3.042, -1.777), (-4.716, 3.042, 4.041), (1.324, 3.042, 4.041), (1.324, 3.042, -1.777), (4.093, 1.837, 4.041), (4.093, 1.837, -1.777), (6.035, 3.042, -1.777), (6.035, 3.042, 4.041), (4.063, 3.042, 4.041), (4.063, 3.042, -1.777), (-7.111, -2.242, 1.317), (-7.111, 1.811, 1.317), (6.035, -2.242, 1.317), (-4.716, 1.811, 1.317), (1.324, 1.837, 1.317), (4.093, 1.837, 1.317), (4.063, 3.042, 1.317), (6.035, 3.042, 1.317), (-4.716, 3.042, 1.317), (1.324, 3.042, 1.317), (-7.203, 1.875, -1.777), (-7.187, -2.29, -1.794), (-7.187, -2.29, 1.3), (-7.187, -2.29, 4.024), (-7.203, 1.875, 4.041), (-7.203, 1.875, 1.317), (-4.779, 1.875, -1.777), (6.12, -2.29, -1.794), (6.12, -2.29, 4.024), (6.12, -2.29, 1.3), (-4.779, 1.875, 4.041), (-4.779, 1.875, 1.317), (4.063, 1.875, -1.777), (1.36, 1.875, -1.777), (1.36, 1.875, 1.317), (1.36, 3.073, -1.777), (-4.779, 3.073, -1.777), (-4.779, 3.073, 4.041), (1.36, 3.073, 4.041), (1.36, 1.875, 4.041), (4.063, 1.875, 4.041), (4.063, 1.875, 1.317), (4.032, 3.073, 4.041), (6.104, 3.073, 4.041), (6.104, 3.073, -1.777), (4.032, 3.073, -1.777), (4.032, 3.073, 1.317), (6.104, 3.073, 1.317), (-4.779, 3.073, 1.317), (1.36, 3.073, 1.317), (2.008, -2.242, -1.794), (2.01, -2.242, 4.024), (2.01, -2.242, 1.317), (2.01, -2.29, -1.794), (2.01, -2.29, 4.024), (2.01, -2.29, 1.3), (3.45, -2.242, -1.794), (3.45, -2.29, -1.794), (3.45, -2.242, 4.024), (3.45, -2.242, 1.317), (3.45, -2.29, 4.024), (3.45, -2.29, 1.3), (6.12, -2.29, 0.5885), (-7.203, 1.875, 0.6058), (-4.779, 1.875, 0.6058), (1.36, 1.875, 0.6058), (4.063, 1.875, 0.6058), (4.032, 3.073, 0.6058), (6.104, 3.073, 0.6058), (-4.779, 3.073, 0.6058), (1.36, 3.073, 0.6058), (-7.187, -2.29, 0.5885), (2.01, -2.29, 0.5885), (3.45, -2.29, 0.5885), (-7.111, 1.811, 0.6058), (6.035, -2.242, 0.6058), (-4.716, 1.811, 0.6058), (1.324, 1.837, 0.6058), (4.093, 1.837, 0.6058), (4.063, 3.042, 0.6058), (6.035, 3.042, 0.6058), (-4.716, 3.042, 0.6058), (1.324, 3.042, 0.6058), (-7.111, -2.242, 0.6058), (2.008, -2.242, 0.6058), (3.45, -2.242, 0.6058), (1.323, -2.242, 4.024), (1.323, -2.242, 1.317), (1.322, -2.29, 4.024), (1.322, -2.29, 1.3), (1.322, -2.242, -1.794), (1.322, -2.29, -1.794), (1.322, -2.29, 0.5885), (1.322, -2.242, 0.6058), (1.267, -2.242, 4.024), (1.267, -2.242, 1.317), (1.267, -2.29, 4.024), (1.267, -2.29, 1.3), (1.267, -2.242, -1.794), (1.267, -2.29, -1.794), (1.267, -2.29, 0.5885), (1.267, -2.242, 0.6058), (1.36, 1.837, -1.777), (1.36, 1.837, 4.041), (1.36, 1.837, 1.317), (1.36, 1.837, 0.6058), (-4.716, 1.875, 4.041), (-4.716, 1.875, -1.777), (-4.716, 1.875, 1.317), (-4.779, -2.242, 4.024), (-4.779, -2.242, 1.317), (-4.779, -2.29, 1.3), (-4.779, -2.29, 4.024), (-4.716, 1.875, 0.6058), (1.324, 1.875, 4.041), (1.324, 1.875, -1.777), (1.324, 1.875, 1.317), (1.324, 1.875, 0.6058), (4.032, -2.242, -1.794), (4.032, -2.29, -1.794), (4.032, -2.242, 4.024), (4.032, -2.242, 1.317), (4.032, -2.29, 4.024), (4.032, -2.29, 1.3), (4.032, -2.29, 0.5885), (4.032, -2.242, 0.6058), (4.063, -2.29, 1.3), (4.063, -2.29, 4.024), (4.063, -2.242, 1.317), (4.063, -2.242, 4.024), (4.063, -2.242, 0.6058), (4.063, -2.29, 0.5885), (4.063, -2.29, -1.794), (4.063, -2.242, -1.794), (4.063, 1.837, 4.041), (4.063, 1.837, 1.317), (4.063, 1.837, -1.777), (4.063, 1.837, 0.6058), (-4.779, 1.811, -1.777), (-4.779, 1.811, 4.041), (-4.779, 1.811, 1.317), (-4.779, 1.811, 0.6058), (-4.779, -2.242, -1.794), (-4.779, -2.29, -1.794), (-4.779, -2.29, 0.5885), (-4.779, -2.242, 0.6058), (-4.716, -2.29, 4.024), (-4.716, -2.242, 1.317), (-4.716, -2.242, 4.024), (-4.716, -2.242, -1.794), (-4.716, -2.29, -1.794), (-4.716, -2.29, 0.5885), (-4.716, -2.242, 0.6058), (-4.716, -2.29, 1.3)], [], [(20, 21, 3, 1), (39, 57, 53, 38), (35, 34, 40, 41), (33, 32, 121, 122), (51, 50, 52, 56), (151, 155, 120, 150), (120, 20, 1, 119), (44, 49, 50, 51), (89, 19, 16, 90), (4, 16, 54, 37), (77, 78, 54, 55), (147, 135, 131, 145), (32, 33, 34, 35), (137, 136, 39, 38), (25, 26, 18, 14), (118, 28, 11, 116), (28, 29, 12, 11), (123, 127, 125, 117), (118, 126, 127, 123), (91, 92, 29, 28), (123, 91, 28, 118), (88, 89, 26, 25), (146, 128, 135, 147), (18, 26, 27, 17), (140, 138, 22, 85), (148, 152, 155, 151), (72, 78, 57, 39), (93, 84, 21, 20), (58, 47, 48, 59), (59, 48, 49, 44), (80, 59, 44, 75), (79, 58, 59, 80), (41, 40, 47, 58), (76, 51, 56, 77), (75, 44, 51, 76), (52, 53, 57, 56), (154, 81, 31, 153), (73, 35, 41, 74), (22, 5, 17, 27), (81, 32, 35, 73), (117, 6, 148, 36), (2, 0, 31, 30), (13, 10, 46, 45), (18, 17, 53, 52), (1, 3, 34, 33), (11, 12, 48, 47), (16, 19, 55, 54), (7, 116, 40, 149), (19, 15, 42, 55), (148, 2, 30, 36), (5, 38, 53, 17), (125, 13, 45, 43), (10, 117, 36, 46), (14, 18, 52, 50), (143, 4, 37, 142), (139, 137, 38, 5), (85, 90, 16, 4), (96, 98, 64, 61), (100, 60, 63, 101), (103, 97, 62, 94), (98, 99, 65, 64), (22, 138, 139, 5), (131, 69, 68, 130), (134, 83, 67, 129), (31, 81, 73, 30), (30, 73, 74, 36), (121, 32, 81, 154), (43, 75, 76, 42), (42, 76, 77, 55), (74, 41, 58, 79), (46, 79, 80, 45), (45, 80, 75, 43), (37, 54, 78, 72), (56, 57, 78, 77), (100, 103, 94, 60), (22, 27, 90, 85), (0, 2, 84, 93), (6, 159, 152, 148), (143, 140, 85, 4), (15, 143, 128, 146), (15, 19, 89, 88), (117, 10, 91, 123), (10, 13, 92, 91), (116, 124, 126, 118), (26, 89, 90, 27), (82, 63, 60, 94), (65, 82, 94, 62), (95, 66, 67, 83), (69, 95, 83, 71), (112, 9, 125, 43), (61, 64, 65, 62), (68, 69, 71, 70), (114, 97, 103, 115), (65, 99, 102, 82), (106, 107, 99, 98), (113, 96, 97, 114), (108, 100, 101, 109), (104, 106, 98, 96), (82, 102, 101, 63), (62, 97, 96, 61), (158, 156, 106, 104), (159, 108, 109, 160), (162, 157, 105, 111), (156, 163, 107, 106), (159, 162, 111, 108), (99, 107, 110, 102), (102, 110, 109, 101), (8, 104, 96, 113), (24, 105, 104, 8), (87, 111, 105, 24), (9, 108, 111, 87), (50, 49, 113, 144), (146, 112, 43, 42), (115, 103, 100, 112), (112, 100, 108, 9), (7, 8, 124, 116), (1, 33, 122, 119), (0, 93, 155, 152), (0, 152, 153, 31), (40, 116, 11, 47), (23, 24, 8, 7), (86, 87, 24, 23), (93, 20, 120, 155), (13, 125, 127, 92), (92, 127, 126, 29), (29, 126, 124, 12), (12, 124, 49, 48), (113, 49, 124, 8), (117, 125, 9, 6), (6, 9, 87, 86), (133, 71, 83, 134), (136, 133, 134, 141), (141, 134, 129, 142), (88, 140, 143, 15), (66, 95, 135, 128), (68, 70, 132, 130), (66, 128, 129, 67), (95, 69, 131, 135), (132, 133, 136, 137), (25, 138, 140, 88), (128, 143, 142, 129), (130, 132, 137, 139), (14, 139, 138, 25), (39, 136, 141, 72), (72, 141, 142, 37), (70, 71, 133, 132), (112, 146, 147, 115), (115, 147, 145, 114), (114, 145, 144, 113), (14, 50, 144), (15, 146, 42), (145, 131, 130, 144), (144, 130, 139, 14), (2, 148, 151, 84), (84, 151, 150, 21), (21, 150, 149, 3), (3, 149, 40, 34), (36, 74, 79, 46), (163, 121, 154, 161), (161, 154, 153, 160), (86, 162, 159, 6), (105, 157, 158, 104), (110, 161, 160, 109), (107, 163, 161, 110), (23, 157, 162, 86), (122, 121, 163, 156), (7, 158, 157, 23), (152, 159, 160, 153), (119, 122, 156, 158), (150, 120, 119, 149), (149, 119, 158, 7)])
me_cube_001.polygons.foreach_set('use_smooth', [True] * 171)
me_cube_001.use_remesh_preserve_volume = False
me_cube_001.use_remesh_preserve_attributes = False
me_cube_001.use_mirror_vertex_groups = False
me_cube_001.update()

# ---- objects
ob_doorframe = bpy.data.objects.new('DoorFrame', me_cube_008)
ob_door2 = bpy.data.objects.new('Door2', me_cube_005)
ob_door1 = bpy.data.objects.new('Door1', me_cube_004)
ob_house = bpy.data.objects.new('House', me_cube_001)

# ---- transforms, parenting, visibility, modifiers, constraints
ob_doorframe.location = (2.395, -1.992, -1.561)
ob_doorframe.lineart.crease_threshold = 0.0
_m = ob_doorframe.modifiers.new('Auto Smooth', 'NODES')
_m.node_group = ng_auto_smooth
_gi = [s.identifier for s in ng_auto_smooth.interface.items_tree if s.item_type == 'SOCKET' and s.in_out == 'INPUT']
_m[_gi[1]] = 0.3822  # Angle
ob_door2.location = (5.894, -4.235, -2.18)
ob_door2.lineart.crease_threshold = 0.0
_m = ob_door2.modifiers.new('Auto Smooth', 'NODES')
_m.node_group = ng_auto_smooth
_gi = [s.identifier for s in ng_auto_smooth.interface.items_tree if s.item_type == 'SOCKET' and s.in_out == 'INPUT']
_m[_gi[1]] = 0.6667  # Angle
ob_door1.location = (4.315, -4.235, -2.162)
ob_door1.lineart.crease_threshold = 0.0
_m = ob_door1.modifiers.new('Auto Smooth', 'NODES')
_m.node_group = ng_auto_smooth
_gi = [s.identifier for s in ng_auto_smooth.interface.items_tree if s.item_type == 'SOCKET' and s.in_out == 'INPUT']
_m[_gi[1]] = 0.6667  # Angle
ob_house.location = (0.0, 0.0, 0.0)
ob_house.scale = (1.87, 1.87, 1.87)
ob_house.lineart.crease_threshold = 0.0
_m = ob_house.modifiers.new('Auto Smooth', 'NODES')
_m.node_group = ng_auto_smooth
_gi = [s.identifier for s in ng_auto_smooth.interface.items_tree if s.item_type == 'SOCKET' and s.in_out == 'INPUT']
_m[_gi[1]] = 0.5236  # Angle

# ---- collection membership
col_collection_1.objects.link(ob_doorframe)
col_collection_1.objects.link(ob_door2)
col_collection_1.objects.link(ob_door1)
col_collection_1.objects.link(ob_house)

# ---- scene / render settings (as saved in the file)
scene.frame_start = 1; scene.frame_end = 250; scene.frame_set(1)
scene.render.engine = 'BLENDER_EEVEE_NEXT'
scene.render.resolution_percentage = 50
scene.render.dither_intensity = 0.0
scene.cycles.use_denoising = False
scene.cycles.samples = 128
scene.cycles.sampling_pattern = 'TABULATED_SOBOL'
scene.cycles.use_adaptive_sampling = False
scene.cycles.use_light_tree = False
scene.cycles.blur_glossy = 0.0
scene.cycles.sample_clamp_indirect = 0.0
scene.view_settings.view_transform = 'Standard'
bpy.context.view_layer.update()

# ---- added for rendering (the .blend has no active camera and no usable light): camera, sun
cam_auto = bpy.data.cameras.new('AutoCamera')
cam_auto.lens = 50.0
cam_auto.sensor_width = 36.0
cam_auto.clip_end = 1000.0
ob_auto_camera = bpy.data.objects.new('AutoCamera', cam_auto)
scene.collection.objects.link(ob_auto_camera)
ob_auto_camera.location = (25.8075, -31.4525, 23.5572)
ob_auto_camera.rotation_euler = (1.09748, -7.21219e-08, 0.694738)
scene.camera = ob_auto_camera
light_auto_sun = bpy.data.lights.new('AutoSun', 'SUN')
light_auto_sun.energy = 3.0
light_auto_sun.angle = 0.0523599
ob_auto_sun = bpy.data.objects.new('AutoSun', light_auto_sun)
scene.collection.objects.link(ob_auto_sun)
ob_auto_sun.rotation_euler = (0.872665, 0.174533, 0.523599)
bpy.context.view_layer.update()

